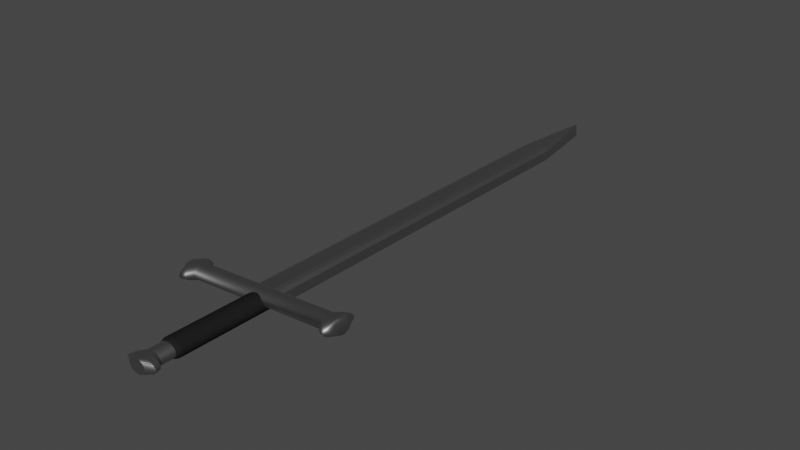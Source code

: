 # Source: sword.blend  (saved by Blender 3.3.6; exported with 4.5.12 LTS)
import bpy
from mathutils import Matrix  # noqa: F401  (used for matrix-valued properties, if any)

bpy.ops.wm.read_factory_settings(use_empty=True)
scene = bpy.context.scene
scene.name = 'Scene'

# ---- collections
col_collection = bpy.data.collections.new('Collection'); scene.collection.children.link(col_collection)

# ---- materials (node trees are filled in below, after node groups)
mat_material_002 = bpy.data.materials.new('Material.002')
mat_material_002.use_transparent_shadow = False
mat_material_003 = bpy.data.materials.new('Material.003')
mat_material_003.use_transparent_shadow = False

# ---- material node trees
mat_material_002.use_nodes = True; mat_material_002.node_tree.nodes.clear()
_N = mat_material_002.node_tree.nodes; _L = mat_material_002.node_tree.links
n0 = _N.new('ShaderNodeBsdfPrincipled'); n0.name = 'Principled BSDF'; n0.location = (10, 300)
n0.distribution = 'GGX'
n0.subsurface_method = 'RANDOM_WALK_SKIN'
n0.inputs[0].default_value = (0.2982, 0.2982, 0.2982, 1.0)
n0.inputs[1].default_value = 1.0
n0.inputs[3].default_value = 1.45
n0.inputs[27].default_value = (0.0, 0.0, 0.0, 1.0)
n0.inputs[28].default_value = 1.0
n1 = _N.new('ShaderNodeOutputMaterial'); n1.name = 'Material Output'; n1.location = (300, 300)
_L.new(n0.outputs[0], n1.inputs[0])
n1.is_active_output = True
mat_material_003.use_nodes = True; mat_material_003.node_tree.nodes.clear()
_N = mat_material_003.node_tree.nodes; _L = mat_material_003.node_tree.links
n0 = _N.new('ShaderNodeBsdfPrincipled'); n0.name = 'Principled BSDF'; n0.location = (10, 300)
n0.distribution = 'GGX'
n0.subsurface_method = 'RANDOM_WALK_SKIN'
n0.inputs[0].default_value = (0.01424, 0.01424, 0.01424, 1.0)
n0.inputs[2].default_value = 1.0
n0.inputs[3].default_value = 1.45
n0.inputs[13].default_value = 0.0
n0.inputs[27].default_value = (0.0, 0.0, 0.0, 1.0)
n0.inputs[28].default_value = 1.0
n1 = _N.new('ShaderNodeOutputMaterial'); n1.name = 'Material Output'; n1.location = (300, 300)
_L.new(n0.outputs[0], n1.inputs[0])
n1.is_active_output = True

# ---- world
world_world = bpy.data.worlds.new('World'); scene.world = world_world
world_world.use_nodes = True; world_world.node_tree.nodes.clear()
_N = world_world.node_tree.nodes; _L = world_world.node_tree.links
n0 = _N.new('ShaderNodeOutputWorld'); n0.name = 'World Output'; n0.location = (300, 300)
n1 = _N.new('ShaderNodeBackground'); n1.name = 'Background'; n1.location = (10, 300)
n1.inputs[0].default_value = (0.05088, 0.05088, 0.05088, 1.0)
_L.new(n1.outputs[0], n0.inputs[0])
n0.is_active_output = True
world_world.color = (0.05088, 0.05088, 0.05088)
world_world.use_sun_shadow = False
world_world.sun_shadow_jitter_overblur = 0.0

# ---- meshes
me_cylinder_002 = bpy.data.meshes.new('Cylinder.002')
me_cylinder_002.from_pydata([(0.3166, 1.626, 0.546), (0.3166, 1.626, 5.69), (-0.8019, 1.626, 0.546), (0.3166, -1.731e-07, 0.546), (0.5552, 1.519, 0.546), (0.5552, 1.519, 5.69), (0.5552, -1.596e-07, 0.546), (0.6789, 1.369, 0.546), (0.6789, 1.369, 5.69), (0.6789, -1.526e-07, 0.546), (0.6789, -1.369, 0.546), (0.6789, -2.318e-06, 6.736), (0.6789, -1.369, 5.69), (0.5552, -2.325e-06, 6.736), (0.5552, -1.519, 5.69), (0.3166, -2.339e-06, 6.736), (0.3166, -1.626, 5.69), (-0.8019, -2.402e-06, 6.736), (-0.8019, -1.626, 5.69), (-0.8019, 1.626, 5.69), (-1.136, -2.421e-06, 6.736), (-1.136, -1.243, 5.69), (-1.136, 1.243, 5.69), (-1.218, -2.425e-06, 6.736), (-1.33, -0.8239, 5.69), (-1.33, 0.8239, 5.69), (-1.218, -2.6e-07, 0.546), (-1.136, -2.553e-07, 0.546), (-1.33, 0.8239, 0.546), (-1.33, -0.8239, 0.546), (-1.136, -1.243, 0.546), (-0.8019, -1.626, 0.546), (0.3166, -1.626, 0.546), (-0.8019, -2.364e-07, 0.546), (0.5552, -1.519, 0.546), (-1.136, 1.243, 0.546), (0.0, 1.0, -1.0), (0.0, 1.0, 1.0), (0.1951, 0.9808, -1.0), (0.1951, 0.9808, 1.0), (0.3827, 0.9239, -1.0), (0.3827, 0.9239, 1.0), (0.5556, 0.8315, -1.0), (0.5556, 0.8315, 1.0), (0.7071, 0.7071, -1.0), (0.7071, 0.7071, 1.0), (0.8315, 0.5556, -1.0), (0.8315, 0.5556, 1.0), (0.9239, 0.3827, -1.0), (0.9239, 0.3827, 1.0), (0.9808, 0.1951, -1.0), (0.9808, 0.1951, 1.0), (1.0, 3.553e-15, -1.0), (1.0, 3.553e-15, 1.0), (0.9808, -0.1951, -1.0), (0.9808, -0.1951, 1.0), (0.9239, -0.3827, -1.0), (0.9239, -0.3827, 1.0), (0.8315, -0.5556, -1.0), (0.8315, -0.5556, 1.0), (0.7071, -0.7071, -1.0), (0.7071, -0.7071, 1.0), (0.5556, -0.8315, -1.0), (0.5556, -0.8315, 1.0), (0.3827, -0.9239, -1.0), (0.3827, -0.9239, 1.0), (0.1951, -0.9808, -1.0), (0.1951, -0.9808, 1.0), (0.0, -1.0, -1.0), (0.0, -1.0, 1.0), (-0.1951, -0.9808, -1.0), (-0.1951, -0.9808, 1.0), (-0.3827, -0.9239, -1.0), (-0.3827, -0.9239, 1.0), (-0.5556, -0.8315, -1.0), (-0.5556, -0.8315, 1.0), (-0.7071, -0.7071, -1.0), (-0.7071, -0.7071, 1.0), (-0.8315, -0.5556, -1.0), (-0.8315, -0.5556, 1.0), (-0.9239, -0.3827, -1.0), (-0.9239, -0.3827, 1.0), (-0.9808, -0.1951, -1.0), (-0.9808, -0.1951, 1.0), (-1.0, -3.553e-15, -1.0), (-1.0, -3.553e-15, 1.0), (-0.9808, 0.1951, -1.0), (-0.9808, 0.1951, 1.0), (-0.9239, 0.3827, -1.0), (-0.9239, 0.3827, 1.0), (-0.8315, 0.5556, -1.0), (-0.8315, 0.5556, 1.0), (-0.7071, 0.7071, -1.0), (-0.7071, 0.7071, 1.0), (-0.5556, 0.8315, -1.0), (-0.5556, 0.8315, 1.0), (-0.3827, 0.9239, -1.0), (-0.3827, 0.9239, 1.0), (-0.1951, 0.9808, -1.0), (-0.1951, 0.9808, 1.0), (0.0, 1.654, -1.061), (0.1951, 1.622, -1.061), (0.3827, 1.528, -1.061), (0.5556, 1.375, -1.061), (0.7071, 1.17, -1.061), (0.8315, 0.9189, -1.061), (0.9239, 0.633, -1.061), (0.9808, 0.3227, -1.061), (1.0, 3.553e-15, -1.061), (0.9808, -0.3227, -1.061), (0.9239, -0.633, -1.061), (0.8315, -0.9189, -1.061), (0.7071, -1.17, -1.061), (0.5556, -1.375, -1.061), (0.3827, -1.528, -1.061), (0.1951, -1.622, -1.061), (0.0, -1.654, -1.061), (-0.1951, -1.622, -1.061), (-0.3827, -1.528, -1.061), (-0.5556, -1.375, -1.061), (-0.7071, -1.17, -1.061), (-0.8315, -0.9189, -1.061), (-0.9239, -0.633, -1.061), (-0.9808, -0.3227, -1.061), (-1.0, -3.553e-15, -1.061), (-0.9808, 0.3227, -1.061), (-0.9239, 0.633, -1.061), (-0.8315, 0.9189, -1.061), (-0.7071, 1.17, -1.061), (-0.5556, 1.375, -1.061), (-0.3827, 1.528, -1.061), (-0.1951, 1.622, -1.061), (0.0, 1.839, -1.137), (0.1951, 1.804, -1.137), (0.3827, 1.699, -1.137), (0.5556, 1.529, -1.137), (0.7071, 1.301, -1.137), (0.8315, 1.022, -1.137), (0.9239, 0.7038, -1.137), (0.9808, 0.3588, -1.137), (1.0, 3.553e-15, -1.137), (0.9808, -0.3588, -1.137), (0.9239, -0.7038, -1.137), (0.8315, -1.022, -1.137), (0.7071, -1.301, -1.137), (0.5556, -1.529, -1.137), (0.3827, -1.699, -1.137), (0.1951, -1.804, -1.137), (0.0, -1.839, -1.137), (-0.1951, -1.804, -1.137), (-0.3827, -1.699, -1.137), (-0.5556, -1.529, -1.137), (-0.7071, -1.301, -1.137), (-0.8315, -1.022, -1.137), (-0.9239, -0.7038, -1.137), (-0.9808, -0.3588, -1.137), (-1.0, -3.553e-15, -1.137), (-0.9808, 0.3588, -1.137), (-0.9239, 0.7038, -1.137), (-0.8315, 1.022, -1.137), (-0.7071, 1.301, -1.137), (-0.5556, 1.529, -1.137), (-0.3827, 1.699, -1.137), (-0.1951, 1.804, -1.137), (0.0, 0.9752, -1.192), (0.1951, 0.9565, -1.192), (0.3827, 0.901, -1.192), (0.5556, 0.8108, -1.192), (0.7071, 0.6896, -1.192), (0.8315, 0.5418, -1.192), (0.9239, 0.3732, -1.192), (0.9808, 0.1903, -1.192), (1.0, 3.553e-15, -1.192), (0.9808, -0.1903, -1.192), (0.9239, -0.3732, -1.192), (0.8315, -0.5418, -1.192), (0.7071, -0.6896, -1.192), (0.5556, -0.8108, -1.192), (0.3827, -0.901, -1.192), (0.1951, -0.9565, -1.192), (0.0, -0.9752, -1.192), (-0.1951, -0.9565, -1.192), (-0.3827, -0.901, -1.192), (-0.5556, -0.8108, -1.192), (-0.7071, -0.6896, -1.192), (-0.8315, -0.5418, -1.192), (-0.9239, -0.3732, -1.192), (-0.9808, -0.1903, -1.192), (-1.0, -3.553e-15, -1.192), (-0.9808, 0.1903, -1.192), (-0.9239, 0.3732, -1.192), (-0.8315, 0.5418, -1.192), (-0.7071, 0.6896, -1.192), (-0.5556, 0.8108, -1.192), (-0.3827, 0.901, -1.192), (-0.1951, 0.9565, -1.192), (-0.4936, 8.003, 0.618), (-0.2985, 8.003, 0.6156), (-0.4936, -8.003, 0.618), (-0.6887, 8.003, 0.6156), (-0.4936, 8.495, 0.6997), (-0.2985, 8.495, 0.6958), (-0.6887, 8.495, 0.6958), (-0.4936, 9.101, 0.7229), (-0.2985, 9.101, 0.7185), (-0.6887, 9.101, 0.7185), (-0.4936, 9.543, 0.6149), (-0.2985, 9.543, 0.6126), (-0.6887, 9.543, 0.6126), (-0.8763, 9.543, 0.6057), (-1.049, 9.543, 0.5944), (-0.8763, 9.101, 0.7054), (-1.049, 9.101, 0.6842), (-0.8763, 8.495, 0.684), (-1.049, 8.495, 0.6649), (-0.8763, 8.003, 0.6085), (-1.049, 8.003, 0.597), (-0.8763, -8.003, 0.6085), (-1.049, -8.003, 0.597), (-0.6887, -8.003, 0.6156), (-0.8763, -8.495, 0.684), (-1.049, -8.495, 0.6649), (-0.6887, -8.495, 0.6958), (-0.8763, -9.101, 0.7054), (-1.049, -9.101, 0.6842), (-0.6887, -9.101, 0.7185), (-0.8763, -9.543, 0.6057), (-1.049, -9.543, 0.5944), (-0.6887, -9.543, 0.6126), (-0.4936, -9.543, 0.6149), (-0.2985, -9.543, 0.6126), (-0.4936, -9.101, 0.7229), (-0.2985, -9.101, 0.7185), (-0.4936, -8.495, 0.6997), (-0.2985, -8.495, 0.6958), (-0.1109, -8.495, 0.684), (-0.2985, -8.003, 0.6156), (-0.1109, -8.003, 0.6085), (-0.1109, 8.003, 0.6085), (0.06197, -8.003, 0.597), (0.06197, 8.003, 0.597), (0.2135, -8.003, 0.5814), (0.06197, -8.495, 0.6649), (0.2135, -8.495, 0.6392), (0.06197, -9.101, 0.6842), (-0.1109, -9.101, 0.7054), (0.2135, -9.101, 0.6556), (0.06197, -9.543, 0.5944), (-0.1109, -9.543, 0.6057), (0.2135, -9.543, 0.5792), (0.3379, -9.543, 0.5608), (0.4303, -9.543, 0.5397), (0.3379, -9.101, 0.6208), (0.4303, -9.101, 0.581), (0.3379, -8.495, 0.6079), (0.4303, -8.495, 0.5722), (0.3379, -8.003, 0.5625), (0.3379, 8.003, 0.5625), (0.4303, -8.003, 0.5409), (0.4303, 8.003, 0.5409), (0.4872, -8.003, 0.5175), (0.4872, 8.003, 0.5175), (0.5064, -8.003, 0.4931), (0.4872, -8.495, 0.5334), (0.5064, -8.495, 0.4931), (0.4872, -9.101, 0.5379), (0.5064, -9.101, 0.4931), (0.4872, -9.543, 0.5169), (0.5064, -9.543, 0.4931), (0.4872, -9.543, 0.4693), (0.4303, -9.543, 0.4464), (0.4872, -9.101, 0.4482), (0.4303, -9.101, 0.4051), (0.4872, -8.495, 0.4528), (0.4303, -8.495, 0.414), (0.4872, -8.003, 0.4687), (0.4872, 8.003, 0.4687), (0.4303, -8.003, 0.4453), (0.4303, 8.003, 0.4453), (0.3379, -8.003, 0.4237), (0.3379, 8.003, 0.4237), (0.2135, -8.003, 0.4047), (0.3379, -8.495, 0.3783), (0.2135, -8.495, 0.3469), (0.3379, -9.101, 0.3654), (0.2135, -9.101, 0.3306), (0.3379, -9.543, 0.4254), (0.2135, -9.543, 0.4069), (0.06197, -9.543, 0.3918), (-0.1109, -9.543, 0.3805), (0.06197, -9.101, 0.302), (-0.1109, -9.101, 0.2808), (0.06197, -8.495, 0.3212), (-0.1109, -8.495, 0.3021), (0.06197, -8.003, 0.3892), (0.06197, 8.003, 0.3892), (-0.1109, -8.003, 0.3776), (-0.1109, 8.003, 0.3776), (-0.2985, -8.003, 0.3705), (-0.2985, 8.003, 0.3705), (-0.4936, -8.003, 0.3681), (-0.2985, -8.495, 0.2904), (-0.4936, -8.495, 0.2864), (-0.2985, -9.101, 0.2677), (-0.4936, -9.101, 0.2633), (-0.2985, -9.543, 0.3736), (-0.4936, -9.543, 0.3712), (-0.6887, -9.543, 0.3736), (-0.8763, -9.543, 0.3805), (-0.6887, -9.101, 0.2677), (-0.8763, -9.101, 0.2808), (-0.6887, -8.495, 0.2904), (-0.8763, -8.495, 0.3021), (-0.6887, -8.003, 0.3705), (-0.6887, 8.003, 0.3705), (-0.8763, -8.003, 0.3776), (-0.8763, 8.003, 0.3776), (-1.049, -8.003, 0.3892), (-1.049, 8.003, 0.3892), (-1.201, -8.003, 0.4047), (-1.049, -8.495, 0.3212), (-1.201, -8.495, 0.3469), (-1.049, -9.101, 0.302), (-1.201, -9.101, 0.3306), (-1.049, -9.543, 0.3918), (-1.201, -9.543, 0.4069), (-1.325, -9.543, 0.4254), (-1.417, -9.543, 0.4464), (-1.325, -9.101, 0.3654), (-1.417, -9.101, 0.4051), (-1.325, -8.495, 0.3783), (-1.417, -8.495, 0.414), (-1.325, -8.003, 0.4237), (-1.325, 8.003, 0.4237), (-1.417, -8.003, 0.4453), (-1.417, 8.003, 0.4453), (-1.474, -8.003, 0.4687), (-1.474, 8.003, 0.4687), (-1.494, -8.003, 0.4931), (-1.474, -8.495, 0.4528), (-1.494, -8.495, 0.4931), (-1.474, -9.101, 0.4482), (-1.494, -9.101, 0.4931), (-1.474, -9.543, 0.4693), (-1.494, -9.543, 0.4931), (-1.474, -9.543, 0.5169), (-1.417, -9.543, 0.5397), (-1.474, -9.101, 0.5379), (-1.417, -9.101, 0.581), (-1.474, -8.495, 0.5334), (-1.417, -8.495, 0.5722), (-1.474, -8.003, 0.5175), (-1.474, 8.003, 0.5175), (-1.417, -8.003, 0.5409), (-1.417, 8.003, 0.5409), (-1.325, -8.003, 0.5625), (-1.325, 8.003, 0.5625), (-1.201, -8.003, 0.5814), (-1.325, -8.495, 0.6079), (-1.201, -8.495, 0.6392), (-1.325, -9.101, 0.6208), (-1.201, -9.101, 0.6556), (-1.325, -9.543, 0.5608), (-1.201, -9.543, 0.5792), (-1.201, 8.003, 0.5814), (-1.201, 8.495, 0.6392), (-1.325, 8.495, 0.6079), (-1.201, 9.101, 0.6556), (-1.325, 9.101, 0.6208), (-1.201, 9.543, 0.5792), (-1.325, 9.543, 0.5608), (-1.417, 9.543, 0.5397), (-1.474, 9.543, 0.5169), (-1.417, 9.101, 0.581), (-1.474, 9.101, 0.5379), (-1.417, 8.495, 0.5722), (-1.474, 8.495, 0.5334), (-1.494, 8.495, 0.4931), (-1.474, 8.495, 0.4528), (-1.494, 8.003, 0.4931), (-1.494, 9.101, 0.4931), (-1.474, 9.101, 0.4482), (-1.494, 9.543, 0.4931), (-1.474, 9.543, 0.4693), (-1.417, 9.543, 0.4464), (-1.325, 9.543, 0.4254), (-1.417, 9.101, 0.4051), (-1.325, 9.101, 0.3654), (-1.417, 8.495, 0.414), (-1.325, 8.495, 0.3783), (-1.201, 8.495, 0.3469), (-1.049, 8.495, 0.3212), (-1.201, 8.003, 0.4047), (-1.201, 9.101, 0.3306), (-1.049, 9.101, 0.302), (-1.201, 9.543, 0.4069), (-1.049, 9.543, 0.3918), (-0.8763, 9.543, 0.3805), (-0.6887, 9.543, 0.3736), (-0.8763, 9.101, 0.2808), (-0.6887, 9.101, 0.2677), (-0.8763, 8.495, 0.3021), (-0.6887, 8.495, 0.2904), (-0.4936, 8.495, 0.2864), (-0.2985, 8.495, 0.2904), (-0.4936, 8.003, 0.3681), (-0.4936, 9.101, 0.2633), (-0.2985, 9.101, 0.2677), (-0.4936, 9.543, 0.3712), (-0.2985, 9.543, 0.3736), (-0.1109, 9.543, 0.3805), (0.06197, 9.543, 0.3918), (-0.1109, 9.101, 0.2808), (0.06197, 9.101, 0.302), (-0.1109, 8.495, 0.3021), (0.06197, 8.495, 0.3212), (0.2135, 8.495, 0.3469), (0.3379, 8.495, 0.3783), (0.2135, 8.003, 0.4047), (0.2135, 9.101, 0.3306), (0.3379, 9.101, 0.3654), (0.2135, 9.543, 0.4069), (0.3379, 9.543, 0.4254), (0.4303, 9.543, 0.4464), (0.4872, 9.543, 0.4693), (0.4303, 9.101, 0.4051), (0.4872, 9.101, 0.4482), (0.4303, 8.495, 0.414), (0.4872, 8.495, 0.4528), (0.5064, 8.495, 0.4931), (0.4872, 8.495, 0.5334), (0.5064, 8.003, 0.4931), (0.5064, 9.101, 0.4931), (0.4872, 9.101, 0.5379), (0.5064, 9.543, 0.4931), (0.4872, 9.543, 0.5169), (0.4303, 9.543, 0.5397), (0.3379, 9.543, 0.5608), (0.4303, 9.101, 0.581), (0.3379, 9.101, 0.6208), (0.4303, 8.495, 0.5722), (0.3379, 8.495, 0.6079), (0.2135, 8.495, 0.6392), (0.06197, 8.495, 0.6649), (0.2135, 8.003, 0.5814), (0.2135, 9.101, 0.6556), (0.06197, 9.101, 0.6842), (0.2135, 9.543, 0.5792), (0.06197, 9.543, 0.5944), (-0.1109, 9.543, 0.6057), (-0.1109, 9.101, 0.7054), (-0.1109, 8.495, 0.684), (1.266, 3.349e-07, -0.7523), (1.242, -0.2388, -0.7523), (1.266, -9.893e-08, 0.4876), (1.242, 0.2388, -0.7523), (1.157, 3.465e-07, -0.788), (1.135, -0.2182, -0.788), (1.135, 0.2182, -0.788), (1.071, 3.565e-07, -0.8047), (1.051, -0.2017, -0.8047), (1.051, 0.2017, -0.8047), (0.9904, 0.3957, -0.8047), (0.8924, 0.5745, -0.8047), (1.07, 0.4279, -0.788), (0.9642, 0.6213, -0.788), (1.17, 0.4684, -0.7523), (1.054, 0.6801, -0.7523), (1.17, 0.4684, 0.4876), (1.054, 0.6801, 0.4876), (1.242, 0.2388, 0.4876), (0.8984, 0.8656, 0.4876), (0.7082, 1.018, 0.4876), (0.8984, 0.8656, -0.7523), (0.7082, 1.018, -0.7523), (0.8217, 0.7907, -0.788), (0.648, 0.9298, -0.788), (0.7606, 0.7312, -0.8047), (0.6, 0.8598, -0.8047), (0.4168, 0.9553, -0.8047), (0.2179, 1.014, -0.8047), (0.4498, 1.033, -0.788), (0.2348, 1.097, -0.788), (0.4913, 1.131, -0.7523), (0.2559, 1.201, -0.7523), (0.4913, 1.131, 0.4876), (0.2559, 1.201, 0.4876), (0.01114, 1.224, 0.4876), (-0.2337, 1.201, 0.4876), (0.01113, 1.224, -0.7523), (-0.2337, 1.201, -0.7523), (0.01113, 1.118, -0.788), (-0.2125, 1.097, -0.788), (0.01113, 1.034, -0.8047), (-0.1957, 1.014, -0.8047), (-0.3945, 0.9553, -0.8047), (-0.5777, 0.8598, -0.8047), (-0.4275, 1.033, -0.788), (-0.6257, 0.9298, -0.788), (-0.469, 1.131, -0.7523), (-0.686, 1.018, -0.7523), (-0.469, 1.131, 0.4876), (-0.686, 1.018, 0.4876), (-0.8761, 0.8656, 0.4876), (-1.032, 0.6801, 0.4876), (-0.8761, 0.8656, -0.7523), (-1.032, 0.6801, -0.7523), (-0.7994, 0.7907, -0.788), (-0.942, 0.6213, -0.788), (-0.7384, 0.7312, -0.8047), (-0.8702, 0.5745, -0.8047), (-0.9681, 0.3957, -0.8047), (-1.028, 0.2017, -0.8047), (-1.048, 0.4279, -0.788), (-1.113, 0.2182, -0.788), (-1.148, 0.4684, -0.7523), (-1.22, 0.2388, -0.7523), (-1.148, 0.4684, 0.4876), (-1.22, 0.2388, 0.4876), (-1.244, -2.41e-07, 0.4876), (-1.22, -0.2388, 0.4876), (-1.244, 1.928e-07, -0.7523), (-1.22, -0.2388, -0.7523), (-1.135, 2.167e-07, -0.788), (-1.113, -0.2182, -0.788), (-1.049, 2.366e-07, -0.8047), (-1.028, -0.2017, -0.8047), (-0.9681, -0.3957, -0.8047), (-0.8702, -0.5745, -0.8047), (-1.048, -0.4279, -0.788), (-0.942, -0.6213, -0.788), (-1.148, -0.4684, -0.7523), (-1.032, -0.6801, -0.7523), (-1.148, -0.4684, 0.4876), (-1.032, -0.6801, 0.4876), (-0.8761, -0.8656, 0.4876), (-0.686, -1.018, 0.4876), (-0.8761, -0.8656, -0.7523), (-0.686, -1.018, -0.7523), (-0.7994, -0.7907, -0.788), (-0.6257, -0.9298, -0.788), (-0.7384, -0.7312, -0.8047), (-0.5777, -0.8598, -0.8047), (-0.3945, -0.9553, -0.8047), (-0.1957, -1.014, -0.8047), (-0.4275, -1.033, -0.788), (-0.2125, -1.097, -0.788), (-0.469, -1.131, -0.7523), (-0.2337, -1.201, -0.7523), (-0.469, -1.131, 0.4876), (-0.2337, -1.201, 0.4876), (0.01114, -1.224, 0.4876), (0.2559, -1.201, 0.4876), (0.01113, -1.224, -0.7523), (0.2559, -1.201, -0.7523), (0.01113, -1.118, -0.788), (0.2348, -1.097, -0.788), (0.01113, -1.034, -0.8047), (0.2179, -1.014, -0.8047), (0.4168, -0.9553, -0.8047), (0.6, -0.8598, -0.8047), (0.4498, -1.033, -0.788), (0.648, -0.9298, -0.788), (0.4913, -1.131, -0.7523), (0.7082, -1.018, -0.7523), (0.4913, -1.131, 0.4876), (0.7082, -1.018, 0.4876), (0.8984, -0.8656, 0.4876), (1.054, -0.6801, 0.4876), (0.8984, -0.8656, -0.7523), (1.054, -0.6801, -0.7523), (0.8217, -0.7907, -0.788), (0.9642, -0.6213, -0.788), (0.7606, -0.7312, -0.8047), (0.8924, -0.5745, -0.8047), (0.9904, -0.3957, -0.8047), (1.07, -0.4279, -0.788), (1.17, -0.4684, -0.7523), (1.17, -0.4684, 0.4876), (1.242, -0.2388, 0.4876)], [], [(0, 1, 5, 4), (0, 2, 19, 1), (3, 33, 2, 0), (3, 0, 4, 6), (4, 5, 8, 7), (6, 4, 7, 9), (8, 11, 9, 7), (34, 6, 9, 10), (11, 12, 10, 9), (5, 13, 11, 8), (13, 14, 12, 11), (1, 15, 13, 5), (15, 16, 14, 13), (1, 19, 17, 15), (15, 17, 18, 16), (18, 17, 20, 21), (17, 19, 22, 20), (21, 20, 23, 24), (20, 22, 25, 23), (24, 23, 26, 29), (23, 25, 28, 26), (27, 30, 29, 26), (35, 27, 26, 28), (30, 21, 24, 29), (31, 18, 21, 30), (33, 31, 30, 27), (16, 18, 31, 32), (32, 31, 33, 3), (2, 33, 27, 35), (16, 32, 34, 14), (32, 3, 6, 34), (14, 34, 10, 12), (22, 35, 28, 25), (19, 2, 35, 22), (36, 37, 39, 38), (38, 39, 41, 40), (40, 41, 43, 42), (42, 43, 45, 44), (44, 45, 47, 46), (46, 47, 49, 48), (48, 49, 51, 50), (50, 51, 53, 52), (52, 53, 55, 54), (54, 55, 57, 56), (56, 57, 59, 58), (58, 59, 61, 60), (60, 61, 63, 62), (62, 63, 65, 64), (64, 65, 67, 66), (66, 67, 69, 68), (68, 69, 71, 70), (70, 71, 73, 72), (72, 73, 75, 74), (74, 75, 77, 76), (76, 77, 79, 78), (78, 79, 81, 80), (80, 81, 83, 82), (82, 83, 85, 84), (84, 85, 87, 86), (86, 87, 89, 88), (88, 89, 91, 90), (90, 91, 93, 92), (92, 93, 95, 94), (94, 95, 97, 96), (96, 97, 99, 98), (98, 99, 37, 36), (78, 80, 122, 121), (111, 112, 144, 143), (124, 125, 157, 156), (96, 98, 131, 130), (44, 46, 105, 104), (62, 64, 114, 113), (80, 82, 123, 122), (98, 36, 100, 131), (46, 48, 106, 105), (64, 66, 115, 114), (82, 84, 124, 123), (48, 50, 107, 106), (66, 68, 116, 115), (84, 86, 125, 124), (50, 52, 108, 107), (68, 70, 117, 116), (86, 88, 126, 125), (52, 54, 109, 108), (70, 72, 118, 117), (36, 38, 101, 100), (88, 90, 127, 126), (54, 56, 110, 109), (72, 74, 119, 118), (90, 92, 128, 127), (38, 40, 102, 101), (56, 58, 111, 110), (74, 76, 120, 119), (92, 94, 129, 128), (40, 42, 103, 102), (58, 60, 112, 111), (76, 78, 121, 120), (94, 96, 130, 129), (42, 44, 104, 103), (60, 62, 113, 112), (125, 126, 158, 157), (112, 113, 145, 144), (126, 127, 159, 158), (113, 114, 146, 145), (100, 101, 133, 132), (127, 128, 160, 159), (114, 115, 147, 146), (101, 102, 134, 133), (128, 129, 161, 160), (115, 116, 148, 147), (102, 103, 135, 134), (129, 130, 162, 161), (116, 117, 149, 148), (103, 104, 136, 135), (130, 131, 163, 162), (117, 118, 150, 149), (104, 105, 137, 136), (131, 100, 132, 163), (118, 119, 151, 150), (105, 106, 138, 137), (119, 120, 152, 151), (106, 107, 139, 138), (120, 121, 153, 152), (107, 108, 140, 139), (121, 122, 154, 153), (108, 109, 141, 140), (122, 123, 155, 154), (109, 110, 142, 141), (123, 124, 156, 155), (110, 111, 143, 142), (164, 165, 166, 167, 168, 169, 170, 171, 172, 173, 174, 175, 176, 177, 178, 179, 180, 181, 182, 183, 184, 185, 186, 187, 188, 189, 190, 191, 192, 193, 194, 195), (158, 159, 191, 190), (145, 146, 178, 177), (132, 133, 165, 164), (159, 160, 192, 191), (146, 147, 179, 178), (133, 134, 166, 165), (160, 161, 193, 192), (147, 148, 180, 179), (134, 135, 167, 166), (161, 162, 194, 193), (148, 149, 181, 180), (135, 136, 168, 167), (162, 163, 195, 194), (149, 150, 182, 181), (136, 137, 169, 168), (163, 132, 164, 195), (150, 151, 183, 182), (137, 138, 170, 169), (151, 152, 184, 183), (138, 139, 171, 170), (152, 153, 185, 184), (139, 140, 172, 171), (153, 154, 186, 185), (140, 141, 173, 172), (154, 155, 187, 186), (141, 142, 174, 173), (155, 156, 188, 187), (142, 143, 175, 174), (156, 157, 189, 188), (143, 144, 176, 175), (157, 158, 190, 189), (144, 145, 177, 176), (196, 197, 201, 200), (196, 198, 236, 197), (199, 219, 198, 196), (199, 196, 200, 202), (200, 201, 204, 203), (202, 200, 203, 205), (203, 204, 207, 206), (205, 203, 206, 208), (206, 207, 449, 448, 447, 437, 436, 435, 434, 424, 423, 422, 421, 411, 410, 409, 408, 398, 397, 396, 395, 385, 384, 383, 382, 372, 371, 370, 369, 210, 209, 208), (211, 205, 208, 209), (212, 211, 209, 210), (214, 213, 211, 212), (213, 202, 205, 211), (216, 215, 213, 214), (215, 199, 202, 213), (216, 218, 217, 215), (215, 217, 219, 199), (217, 218, 221, 220), (219, 217, 220, 222), (220, 221, 224, 223), (222, 220, 223, 225), (223, 224, 227, 226), (225, 223, 226, 228), (230, 229, 228, 226, 227, 363, 362, 346, 345, 344, 343, 327, 326, 325, 324, 308, 307, 306, 305, 289, 288, 287, 286, 270, 269, 268, 267, 251, 250, 249, 247, 248), (231, 225, 228, 229), (232, 231, 229, 230), (234, 233, 231, 232), (233, 222, 225, 231), (236, 198, 233, 234), (198, 219, 222, 233), (235, 234, 232, 245), (237, 236, 234, 235), (197, 236, 237, 238), (238, 237, 239, 240), (239, 237, 235, 242), (240, 239, 241, 444), (241, 239, 242, 243), (242, 235, 245, 244), (243, 242, 244, 246), (244, 245, 248, 247), (246, 244, 247, 249), (252, 246, 249, 250), (253, 252, 250, 251), (254, 243, 246, 252), (255, 254, 252, 253), (256, 241, 243, 254), (258, 256, 254, 255), (444, 241, 256, 257), (257, 256, 258, 259), (259, 258, 260, 261), (260, 258, 255, 263), (261, 260, 262, 431), (262, 260, 263, 264), (263, 255, 253, 265), (264, 263, 265, 266), (265, 253, 251, 267), (266, 265, 267, 268), (271, 266, 268, 269), (272, 271, 269, 270), (273, 264, 266, 271), (274, 273, 271, 272), (275, 262, 264, 273), (277, 275, 273, 274), (431, 262, 275, 276), (276, 275, 277, 278), (278, 277, 279, 280), (279, 277, 274, 282), (280, 279, 281, 418), (281, 279, 282, 283), (282, 274, 272, 284), (283, 282, 284, 285), (284, 272, 270, 286), (285, 284, 286, 287), (290, 285, 287, 288), (291, 290, 288, 289), (292, 283, 285, 290), (293, 292, 290, 291), (294, 281, 283, 292), (296, 294, 292, 293), (418, 281, 294, 295), (295, 294, 296, 297), (297, 296, 298, 299), (298, 296, 293, 301), (299, 298, 300, 405), (300, 298, 301, 302), (301, 293, 291, 303), (302, 301, 303, 304), (303, 291, 289, 305), (304, 303, 305, 306), (309, 304, 306, 307), (310, 309, 307, 308), (311, 302, 304, 309), (312, 311, 309, 310), (313, 300, 302, 311), (315, 313, 311, 312), (405, 300, 313, 314), (314, 313, 315, 316), (316, 315, 317, 318), (317, 315, 312, 320), (318, 317, 319, 392), (319, 317, 320, 321), (320, 312, 310, 322), (321, 320, 322, 323), (322, 310, 308, 324), (323, 322, 324, 325), (328, 323, 325, 326), (329, 328, 326, 327), (330, 321, 323, 328), (331, 330, 328, 329), (332, 319, 321, 330), (334, 332, 330, 331), (392, 319, 332, 333), (333, 332, 334, 335), (335, 334, 336, 337), (336, 334, 331, 339), (337, 336, 338, 379), (338, 336, 339, 340), (339, 331, 329, 341), (340, 339, 341, 342), (341, 329, 327, 343), (342, 341, 343, 344), (347, 342, 344, 345), (348, 347, 345, 346), (349, 340, 342, 347), (350, 349, 347, 348), (351, 338, 340, 349), (353, 351, 349, 350), (379, 338, 351, 352), (352, 351, 353, 354), (354, 353, 355, 356), (355, 353, 350, 358), (356, 355, 357, 364), (357, 355, 358, 359), (358, 350, 348, 360), (359, 358, 360, 361), (360, 348, 346, 362), (361, 360, 362, 363), (224, 361, 363, 227), (221, 359, 361, 224), (218, 357, 359, 221), (364, 357, 218, 216), (356, 364, 365, 366), (364, 216, 214, 365), (366, 365, 367, 368), (365, 214, 212, 367), (368, 367, 369, 370), (367, 212, 210, 369), (373, 368, 370, 371), (374, 373, 371, 372), (376, 375, 373, 374), (375, 366, 368, 373), (352, 354, 375, 376), (354, 356, 366, 375), (379, 352, 376, 377), (377, 376, 374, 380), (378, 377, 380, 381), (337, 379, 377, 378), (381, 380, 382, 383), (380, 374, 372, 382), (386, 381, 383, 384), (387, 386, 384, 385), (389, 388, 386, 387), (388, 378, 381, 386), (333, 335, 388, 389), (335, 337, 378, 388), (390, 389, 387, 393), (392, 333, 389, 390), (391, 390, 393, 394), (318, 392, 390, 391), (394, 393, 395, 396), (393, 387, 385, 395), (399, 394, 396, 397), (400, 399, 397, 398), (402, 401, 399, 400), (401, 391, 394, 399), (314, 316, 401, 402), (316, 318, 391, 401), (403, 402, 400, 406), (405, 314, 402, 403), (404, 403, 406, 407), (299, 405, 403, 404), (407, 406, 408, 409), (406, 400, 398, 408), (412, 407, 409, 410), (413, 412, 410, 411), (415, 414, 412, 413), (414, 404, 407, 412), (295, 297, 414, 415), (297, 299, 404, 414), (416, 415, 413, 419), (418, 295, 415, 416), (280, 418, 416, 417), (417, 416, 419, 420), (420, 419, 421, 422), (419, 413, 411, 421), (425, 420, 422, 423), (426, 425, 423, 424), (428, 427, 425, 426), (427, 417, 420, 425), (276, 278, 427, 428), (278, 280, 417, 427), (429, 428, 426, 432), (431, 276, 428, 429), (430, 429, 432, 433), (261, 431, 429, 430), (433, 432, 434, 435), (432, 426, 424, 434), (438, 433, 435, 436), (439, 438, 436, 437), (441, 440, 438, 439), (440, 430, 433, 438), (257, 259, 440, 441), (259, 261, 430, 440), (442, 441, 439, 445), (444, 257, 441, 442), (443, 442, 445, 446), (240, 444, 442, 443), (446, 445, 447, 448), (445, 439, 437, 447), (450, 446, 448, 449), (204, 450, 449, 207), (201, 451, 450, 204), (451, 443, 446, 450), (197, 238, 451, 201), (238, 240, 443, 451), (245, 232, 230, 248), (452, 453, 457, 456), (452, 454, 579, 453), (455, 470, 454, 452), (455, 452, 456, 458), (456, 457, 460, 459), (458, 456, 459, 461), (459, 460, 575, 574, 573, 560, 559, 558, 557, 544, 543, 542, 541, 528, 527, 526, 525, 512, 511, 510, 509, 496, 495, 494, 493, 480, 479, 478, 477, 463, 462, 461), (464, 458, 461, 462), (465, 464, 462, 463), (467, 466, 464, 465), (466, 455, 458, 464), (467, 469, 468, 466), (466, 468, 470, 455), (579, 454, 470, 468, 469, 471, 472, 485, 486, 487, 488, 501, 502, 503, 504, 517, 518, 519, 520, 533, 534, 535, 536, 549, 550, 551, 552, 565, 566, 567, 568, 578), (473, 471, 469, 467), (474, 472, 471, 473), (474, 473, 475, 476), (473, 467, 465, 475), (476, 475, 477, 478), (475, 465, 463, 477), (481, 476, 478, 479), (482, 481, 479, 480), (484, 483, 481, 482), (483, 474, 476, 481), (484, 486, 485, 483), (483, 485, 472, 474), (489, 487, 486, 484), (490, 488, 487, 489), (490, 489, 491, 492), (489, 484, 482, 491), (492, 491, 493, 494), (491, 482, 480, 493), (497, 492, 494, 495), (498, 497, 495, 496), (500, 499, 497, 498), (499, 490, 492, 497), (500, 502, 501, 499), (499, 501, 488, 490), (505, 503, 502, 500), (506, 504, 503, 505), (506, 505, 507, 508), (505, 500, 498, 507), (508, 507, 509, 510), (507, 498, 496, 509), (513, 508, 510, 511), (514, 513, 511, 512), (516, 515, 513, 514), (515, 506, 508, 513), (516, 518, 517, 515), (515, 517, 504, 506), (521, 519, 518, 516), (522, 520, 519, 521), (522, 521, 523, 524), (521, 516, 514, 523), (524, 523, 525, 526), (523, 514, 512, 525), (529, 524, 526, 527), (530, 529, 527, 528), (532, 531, 529, 530), (531, 522, 524, 529), (532, 534, 533, 531), (531, 533, 520, 522), (537, 535, 534, 532), (538, 536, 535, 537), (538, 537, 539, 540), (537, 532, 530, 539), (540, 539, 541, 542), (539, 530, 528, 541), (545, 540, 542, 543), (546, 545, 543, 544), (548, 547, 545, 546), (547, 538, 540, 545), (548, 550, 549, 547), (547, 549, 536, 538), (553, 551, 550, 548), (554, 552, 551, 553), (554, 553, 555, 556), (553, 548, 546, 555), (556, 555, 557, 558), (555, 546, 544, 557), (561, 556, 558, 559), (562, 561, 559, 560), (564, 563, 561, 562), (563, 554, 556, 561), (564, 566, 565, 563), (563, 565, 552, 554), (569, 567, 566, 564), (570, 568, 567, 569), (570, 569, 571, 572), (569, 564, 562, 571), (572, 571, 573, 574), (571, 562, 560, 573), (576, 572, 574, 575), (457, 576, 575, 460), (453, 577, 576, 457), (577, 570, 572, 576), (453, 579, 578, 577), (577, 578, 568, 570)])
me_cylinder_002.polygons.foreach_set('use_smooth', [0, 0, 0, 0, 0, 0, 0, 0, 0, 0, 0, 0, 0, 0, 0, 0, 0, 0, 0, 0, 0, 0, 0, 0, 0, 0, 0, 0, 0, 0, 0, 0, 0, 0, 0, 0, 0, 0, 0, 0, 0, 0, 0, 0, 0, 0, 0, 0, 0, 0, 0, 0, 0, 0, 0, 0, 0, 0, 0, 0, 0, 0, 0, 0, 0, 0, 0, 0, 0, 0, 0, 0, 0, 0, 0, 0, 0, 0, 0, 0, 0, 0, 0, 0, 0, 0, 0, 0, 0, 0, 0, 0, 0, 0, 0, 0, 0, 0, 0, 0, 0, 0, 0, 0, 0, 0, 0, 0, 0, 0, 0, 0, 0, 0, 0, 0, 0, 0, 0, 0, 0, 0, 0, 0, 0, 0, 0, 0, 0, 0, 0, 0, 0, 0, 0, 0, 0, 0, 0, 0, 0, 0, 0, 0, 0, 0, 0, 0, 0, 0, 0, 0, 0, 0, 0, 0, 0, 0, 0, 0, 0, 0, 0, 1, 1, 1, 1, 1, 1, 1, 1, 1, 1, 1, 1, 1, 1, 1, 1, 1, 1, 1, 1, 1, 1, 1, 1, 1, 1, 1, 1, 1, 1, 1, 1, 1, 1, 1, 1, 1, 1, 1, 1, 1, 1, 1, 1, 1, 1, 1, 1, 1, 1, 1, 1, 1, 1, 1, 1, 1, 1, 1, 1, 1, 1, 1, 1, 1, 1, 1, 1, 1, 1, 1, 1, 1, 1, 1, 1, 1, 1, 1, 1, 1, 1, 1, 1, 1, 1, 1, 1, 1, 1, 1, 1, 1, 1, 1, 1, 1, 1, 1, 1, 1, 1, 1, 1, 1, 1, 1, 1, 1, 1, 1, 1, 1, 1, 1, 1, 1, 1, 1, 1, 1, 1, 1, 1, 1, 1, 1, 1, 1, 1, 1, 1, 1, 1, 1, 1, 1, 1, 1, 1, 1, 1, 1, 1, 1, 1, 1, 1, 1, 1, 1, 1, 1, 1, 1, 1, 1, 1, 1, 1, 1, 1, 1, 1, 1, 1, 1, 1, 1, 1, 1, 1, 1, 1, 1, 1, 1, 1, 1, 1, 1, 1, 1, 1, 1, 1, 1, 1, 1, 1, 1, 1, 1, 1, 1, 1, 1, 1, 1, 1, 1, 1, 1, 1, 1, 1, 1, 1, 1, 1, 1, 1, 1, 1, 1, 1, 1, 1, 1, 1, 1, 1, 1, 1, 1, 1, 0, 0, 0, 0, 0, 0, 0, 0, 0, 0, 0, 0, 0, 0, 0, 0, 0, 0, 0, 0, 0, 0, 0, 0, 0, 0, 0, 0, 0, 0, 0, 0, 0, 0, 0, 0, 0, 0, 0, 0, 0, 0, 0, 0, 0, 0, 0, 0, 0, 0, 0, 0, 0, 0, 0, 0, 0, 0, 0, 0, 0, 0, 0, 0, 0, 0, 0, 0, 0, 0, 0, 0, 0, 0, 0, 0, 0, 0, 0, 0, 0, 0, 0, 0, 0, 0, 0, 0, 0, 0, 0, 0, 0, 0, 0, 0, 0, 0])
me_cylinder_002.polygons.foreach_set('material_index', [0, 0, 0, 0, 0, 0, 0, 0, 0, 0, 0, 0, 0, 0, 0, 0, 0, 0, 0, 0, 0, 0, 0, 0, 0, 0, 0, 0, 0, 0, 0, 0, 0, 0, 0, 0, 0, 0, 0, 0, 0, 0, 0, 0, 0, 0, 0, 0, 0, 0, 0, 0, 0, 0, 0, 0, 0, 0, 0, 0, 0, 0, 0, 0, 0, 0, 0, 0, 0, 0, 0, 0, 0, 0, 0, 0, 0, 0, 0, 0, 0, 0, 0, 0, 0, 0, 0, 0, 0, 0, 0, 0, 0, 0, 0, 0, 0, 0, 0, 0, 0, 0, 0, 0, 0, 0, 0, 0, 0, 0, 0, 0, 0, 0, 0, 0, 0, 0, 0, 0, 0, 0, 0, 0, 0, 0, 0, 0, 0, 0, 0, 0, 0, 0, 0, 0, 0, 0, 0, 0, 0, 0, 0, 0, 0, 0, 0, 0, 0, 0, 0, 0, 0, 0, 0, 0, 0, 0, 0, 0, 0, 0, 0, 0, 0, 0, 0, 0, 0, 0, 0, 0, 0, 0, 0, 0, 0, 0, 0, 0, 0, 0, 0, 0, 0, 0, 0, 0, 0, 0, 0, 0, 0, 0, 0, 0, 0, 0, 0, 0, 0, 0, 0, 0, 0, 0, 0, 0, 0, 0, 0, 0, 0, 0, 0, 0, 0, 0, 0, 0, 0, 0, 0, 0, 0, 0, 0, 0, 0, 0, 0, 0, 0, 0, 0, 0, 0, 0, 0, 0, 0, 0, 0, 0, 0, 0, 0, 0, 0, 0, 0, 0, 0, 0, 0, 0, 0, 0, 0, 0, 0, 0, 0, 0, 0, 0, 0, 0, 0, 0, 0, 0, 0, 0, 0, 0, 0, 0, 0, 0, 0, 0, 0, 0, 0, 0, 0, 0, 0, 0, 0, 0, 0, 0, 0, 0, 0, 0, 0, 0, 0, 0, 0, 0, 0, 0, 0, 0, 0, 0, 0, 0, 0, 0, 0, 0, 0, 0, 0, 0, 0, 0, 0, 0, 0, 0, 0, 0, 0, 0, 0, 0, 0, 0, 0, 0, 0, 0, 0, 0, 0, 0, 0, 0, 0, 0, 0, 0, 0, 0, 0, 0, 0, 0, 0, 0, 0, 0, 0, 0, 0, 0, 0, 0, 0, 0, 0, 0, 0, 0, 0, 0, 0, 0, 0, 0, 0, 0, 0, 0, 0, 0, 0, 0, 0, 0, 0, 0, 0, 1, 1, 1, 1, 1, 1, 1, 1, 1, 1, 1, 1, 1, 1, 1, 1, 1, 1, 1, 1, 1, 1, 1, 1, 1, 1, 1, 1, 1, 1, 1, 1, 1, 1, 1, 1, 1, 1, 1, 1, 1, 1, 1, 1, 1, 1, 1, 1, 1, 1, 1, 1, 1, 1, 1, 1, 1, 1, 1, 1, 1, 1, 1, 1, 1, 1, 1, 1, 1, 1, 1, 1, 1, 1, 1, 1, 1, 1, 1, 1, 1, 1, 1, 1, 1, 1, 1, 1, 1, 1, 1, 1, 1, 1, 1, 1, 1, 1])
_uv = me_cylinder_002.uv_layers.new(name='UVMap')
_uv.uv.foreach_set('vector', [0.375, 0.0, 0.375, 0.25, 0.375, 0.25, 0.375, 0.0, 0.375, 0.0, 0.625, 0.0, 0.625, 0.25, 0.375, 0.25, 0.375, 0.875, 0.625, 0.875, 0.625, 1.0, 0.375, 1.0, 0.375, 0.875, 0.375, 1.0, 0.375, 1.0, 0.375, 0.875, 0.375, 0.0, 0.375, 0.25, 0.375, 0.25, 0.375, 0.0, 0.375, 0.875, 0.375, 1.0, 0.375, 1.0, 0.375, 0.875, 0.125, 0.5, 0.25, 0.5, 0.25, 0.75, 0.125, 0.75, 0.375, 0.75, 0.375, 0.875, 0.375, 0.875, 0.375, 0.75, 0.25, 0.5, 0.375, 0.5, 0.375, 0.75, 0.25, 0.75, 0.375, 0.25, 0.375, 0.375, 0.375, 0.375, 0.375, 0.25, 0.375, 0.375, 0.375, 0.5, 0.375, 0.5, 0.375, 0.375, 0.375, 0.25, 0.375, 0.375, 0.375, 0.375, 0.375, 0.25, 0.375, 0.375, 0.375, 0.5, 0.375, 0.5, 0.375, 0.375, 0.375, 0.25, 0.625, 0.25, 0.625, 0.375, 0.375, 0.375, 0.375, 0.375, 0.625, 0.375, 0.625, 0.5, 0.375, 0.5, 0.625, 0.5, 0.625, 0.375, 0.625, 0.375, 0.625, 0.5, 0.625, 0.375, 0.625, 0.25, 0.625, 0.25, 0.625, 0.375, 0.625, 0.5, 0.625, 0.375, 0.625, 0.375, 0.625, 0.5, 0.625, 0.375, 0.625, 0.25, 0.625, 0.25, 0.625, 0.375, 0.625, 0.5, 0.75, 0.5, 0.75, 0.75, 0.625, 0.75, 0.75, 0.5, 0.875, 0.5, 0.875, 0.75, 0.75, 0.75, 0.625, 0.875, 0.625, 0.75, 0.625, 0.75, 0.625, 0.875, 0.625, 1.0, 0.625, 0.875, 0.625, 0.875, 0.625, 1.0, 0.625, 0.75, 0.625, 0.5, 0.625, 0.5, 0.625, 0.75, 0.625, 0.75, 0.625, 0.5, 0.625, 0.5, 0.625, 0.75, 0.625, 0.875, 0.625, 0.75, 0.625, 0.75, 0.625, 0.875, 0.375, 0.5, 0.625, 0.5, 0.625, 0.75, 0.375, 0.75, 0.375, 0.75, 0.625, 0.75, 0.625, 0.875, 0.375, 0.875, 0.625, 1.0, 0.625, 0.875, 0.625, 0.875, 0.625, 1.0, 0.375, 0.5, 0.375, 0.75, 0.375, 0.75, 0.375, 0.5, 0.375, 0.75, 0.375, 0.875, 0.375, 0.875, 0.375, 0.75, 0.375, 0.5, 0.375, 0.75, 0.375, 0.75, 0.375, 0.5, 0.625, 0.25, 0.625, 0.0, 0.625, 0.0, 0.625, 0.25, 0.625, 0.25, 0.625, 0.0, 0.625, 0.0, 0.625, 0.25, 1.0, 0.5, 1.0, 1.0, 0.9688, 1.0, 0.9688, 0.5, 0.9688, 0.5, 0.9688, 1.0, 0.9375, 1.0, 0.9375, 0.5, 0.9375, 0.5, 0.9375, 1.0, 0.9062, 1.0, 0.9062, 0.5, 0.9062, 0.5, 0.9062, 1.0, 0.875, 1.0, 0.875, 0.5, 0.875, 0.5, 0.875, 1.0, 0.8438, 1.0, 0.8438, 0.5, 0.8438, 0.5, 0.8438, 1.0, 0.8125, 1.0, 0.8125, 0.5, 0.8125, 0.5, 0.8125, 1.0, 0.7812, 1.0, 0.7812, 0.5, 0.7812, 0.5, 0.7812, 1.0, 0.75, 1.0, 0.75, 0.5, 0.75, 0.5, 0.75, 1.0, 0.7188, 1.0, 0.7188, 0.5, 0.7188, 0.5, 0.7188, 1.0, 0.6875, 1.0, 0.6875, 0.5, 0.6875, 0.5, 0.6875, 1.0, 0.6562, 1.0, 0.6562, 0.5, 0.6562, 0.5, 0.6562, 1.0, 0.625, 1.0, 0.625, 0.5, 0.625, 0.5, 0.625, 1.0, 0.5938, 1.0, 0.5938, 0.5, 0.5938, 0.5, 0.5938, 1.0, 0.5625, 1.0, 0.5625, 0.5, 0.5625, 0.5, 0.5625, 1.0, 0.5312, 1.0, 0.5312, 0.5, 0.5312, 0.5, 0.5312, 1.0, 0.5, 1.0, 0.5, 0.5, 0.5, 0.5, 0.5, 1.0, 0.4688, 1.0, 0.4688, 0.5, 0.4688, 0.5, 0.4688, 1.0, 0.4375, 1.0, 0.4375, 0.5, 0.4375, 0.5, 0.4375, 1.0, 0.4062, 1.0, 0.4062, 0.5, 0.4062, 0.5, 0.4062, 1.0, 0.375, 1.0, 0.375, 0.5, 0.375, 0.5, 0.375, 1.0, 0.3438, 1.0, 0.3438, 0.5, 0.3438, 0.5, 0.3438, 1.0, 0.3125, 1.0, 0.3125, 0.5, 0.3125, 0.5, 0.3125, 1.0, 0.2812, 1.0, 0.2812, 0.5, 0.2812, 0.5, 0.2812, 1.0, 0.25, 1.0, 0.25, 0.5, 0.25, 0.5, 0.25, 1.0, 0.2188, 1.0, 0.2188, 0.5, 0.2188, 0.5, 0.2188, 1.0, 0.1875, 1.0, 0.1875, 0.5, 0.1875, 0.5, 0.1875, 1.0, 0.1562, 1.0, 0.1562, 0.5, 0.1562, 0.5, 0.1562, 1.0, 0.125, 1.0, 0.125, 0.5, 0.125, 0.5, 0.125, 1.0, 0.09375, 1.0, 0.09375, 0.5, 0.09375, 0.5, 0.09375, 1.0, 0.0625, 1.0, 0.0625, 0.5, 0.0625, 0.5, 0.0625, 1.0, 0.03125, 1.0, 0.03125, 0.5, 0.03125, 0.5, 0.03125, 1.0, 0.0, 1.0, 0.0, 0.5, 0.3438, 0.5, 0.3125, 0.5, 0.3125, 0.5, 0.3438, 0.5, 0.6562, 0.5, 0.625, 0.5, 0.625, 0.5, 0.6562, 0.5, 0.25, 0.5, 0.2188, 0.5, 0.2188, 0.5, 0.25, 0.5, 0.0625, 0.5, 0.03125, 0.5, 0.03125, 0.5, 0.0625, 0.5, 0.875, 0.5, 0.8438, 0.5, 0.8438, 0.5, 0.875, 0.5, 0.5938, 0.5, 0.5625, 0.5, 0.5625, 0.5, 0.5938, 0.5, 0.3125, 0.5, 0.2812, 0.5, 0.2812, 0.5, 0.3125, 0.5, 0.03125, 0.5, 0.0, 0.5, 0.0, 0.5, 0.03125, 0.5, 0.8438, 0.5, 0.8125, 0.5, 0.8125, 0.5, 0.8438, 0.5, 0.5625, 0.5, 0.5312, 0.5, 0.5312, 0.5, 0.5625, 0.5, 0.2812, 0.5, 0.25, 0.5, 0.25, 0.5, 0.2812, 0.5, 0.8125, 0.5, 0.7812, 0.5, 0.7812, 0.5, 0.8125, 0.5, 0.5312, 0.5, 0.5, 0.5, 0.5, 0.5, 0.5312, 0.5, 0.25, 0.5, 0.2188, 0.5, 0.2188, 0.5, 0.25, 0.5, 0.7812, 0.5, 0.75, 0.5, 0.75, 0.5, 0.7812, 0.5, 0.5, 0.5, 0.4688, 0.5, 0.4688, 0.5, 0.5, 0.5, 0.2188, 0.5, 0.1875, 0.5, 0.1875, 0.5, 0.2188, 0.5, 0.75, 0.5, 0.7188, 0.5, 0.7188, 0.5, 0.75, 0.5, 0.4688, 0.5, 0.4375, 0.5, 0.4375, 0.5, 0.4688, 0.5, 1.0, 0.5, 0.9688, 0.5, 0.9688, 0.5, 1.0, 0.5, 0.1875, 0.5, 0.1562, 0.5, 0.1562, 0.5, 0.1875, 0.5, 0.7188, 0.5, 0.6875, 0.5, 0.6875, 0.5, 0.7188, 0.5, 0.4375, 0.5, 0.4062, 0.5, 0.4062, 0.5, 0.4375, 0.5, 0.1562, 0.5, 0.125, 0.5, 0.125, 0.5, 0.1562, 0.5, 0.9688, 0.5, 0.9375, 0.5, 0.9375, 0.5, 0.9688, 0.5, 0.6875, 0.5, 0.6562, 0.5, 0.6562, 0.5, 0.6875, 0.5, 0.4062, 0.5, 0.375, 0.5, 0.375, 0.5, 0.4062, 0.5, 0.125, 0.5, 0.09375, 0.5, 0.09375, 0.5, 0.125, 0.5, 0.9375, 0.5, 0.9062, 0.5, 0.9062, 0.5, 0.9375, 0.5, 0.6562, 0.5, 0.625, 0.5, 0.625, 0.5, 0.6562, 0.5, 0.375, 0.5, 0.3438, 0.5, 0.3438, 0.5, 0.375, 0.5, 0.09375, 0.5, 0.0625, 0.5, 0.0625, 0.5, 0.09375, 0.5, 0.9062, 0.5, 0.875, 0.5, 0.875, 0.5, 0.9062, 0.5, 0.625, 0.5, 0.5938, 0.5, 0.5938, 0.5, 0.625, 0.5, 0.2188, 0.5, 0.1875, 0.5, 0.1875, 0.5, 0.2188, 0.5, 0.625, 0.5, 0.5938, 0.5, 0.5938, 0.5, 0.625, 0.5, 0.1875, 0.5, 0.1562, 0.5, 0.1562, 0.5, 0.1875, 0.5, 0.5938, 0.5, 0.5625, 0.5, 0.5625, 0.5, 0.5938, 0.5, 1.0, 0.5, 0.9688, 0.5, 0.9688, 0.5, 1.0, 0.5, 0.1562, 0.5, 0.125, 0.5, 0.125, 0.5, 0.1562, 0.5, 0.5625, 0.5, 0.5312, 0.5, 0.5312, 0.5, 0.5625, 0.5, 0.9688, 0.5, 0.9375, 0.5, 0.9375, 0.5, 0.9688, 0.5, 0.125, 0.5, 0.09375, 0.5, 0.09375, 0.5, 0.125, 0.5, 0.5312, 0.5, 0.5, 0.5, 0.5, 0.5, 0.5312, 0.5, 0.9375, 0.5, 0.9062, 0.5, 0.9062, 0.5, 0.9375, 0.5, 0.09375, 0.5, 0.0625, 0.5, 0.0625, 0.5, 0.09375, 0.5, 0.5, 0.5, 0.4688, 0.5, 0.4688, 0.5, 0.5, 0.5, 0.9062, 0.5, 0.875, 0.5, 0.875, 0.5, 0.9062, 0.5, 0.0625, 0.5, 0.03125, 0.5, 0.03125, 0.5, 0.0625, 0.5, 0.4688, 0.5, 0.4375, 0.5, 0.4375, 0.5, 0.4688, 0.5, 0.875, 0.5, 0.8438, 0.5, 0.8438, 0.5, 0.875, 0.5, 0.03125, 0.5, 0.0, 0.5, 0.0, 0.5, 0.03125, 0.5, 0.4375, 0.5, 0.4062, 0.5, 0.4062, 0.5, 0.4375, 0.5, 0.8438, 0.5, 0.8125, 0.5, 0.8125, 0.5, 0.8438, 0.5, 0.4062, 0.5, 0.375, 0.5, 0.375, 0.5, 0.4062, 0.5, 0.8125, 0.5, 0.7812, 0.5, 0.7812, 0.5, 0.8125, 0.5, 0.375, 0.5, 0.3438, 0.5, 0.3438, 0.5, 0.375, 0.5, 0.7812, 0.5, 0.75, 0.5, 0.75, 0.5, 0.7812, 0.5, 0.3438, 0.5, 0.3125, 0.5, 0.3125, 0.5, 0.3438, 0.5, 0.75, 0.5, 0.7188, 0.5, 0.7188, 0.5, 0.75, 0.5, 0.3125, 0.5, 0.2812, 0.5, 0.2812, 0.5, 0.3125, 0.5, 0.7188, 0.5, 0.6875, 0.5, 0.6875, 0.5, 0.7188, 0.5, 0.2812, 0.5, 0.25, 0.5, 0.25, 0.5, 0.2812, 0.5, 0.6875, 0.5, 0.6562, 0.5, 0.6562, 0.5, 0.6875, 0.5, 0.75, 0.49, 0.7968, 0.4854, 0.8418, 0.4717, 0.8833, 0.4496, 0.9197, 0.4197, 0.9496, 0.3833, 0.9717, 0.3418, 0.9854, 0.2968, 0.99, 0.25, 0.9854, 0.2032, 0.9717, 0.1582, 0.9496, 0.1167, 0.9197, 0.08029, 0.8833, 0.05045, 0.8418, 0.02827, 0.7968, 0.01461, 0.75, 0.01, 0.7032, 0.01461, 0.6582, 0.02827, 0.6167, 0.05045, 0.5803, 0.08029, 0.5504, 0.1167, 0.5283, 0.1582, 0.5146, 0.2032, 0.51, 0.25, 0.5146, 0.2968, 0.5283, 0.3418, 0.5504, 0.3833, 0.5803, 0.4197, 0.6167, 0.4496, 0.6582, 0.4717, 0.7032, 0.4854, 0.1875, 0.5, 0.1562, 0.5, 0.1562, 0.5, 0.1875, 0.5, 0.5938, 0.5, 0.5625, 0.5, 0.5625, 0.5, 0.5938, 0.5, 1.0, 0.5, 0.9688, 0.5, 0.9688, 0.5, 1.0, 0.5, 0.1562, 0.5, 0.125, 0.5, 0.125, 0.5, 0.1562, 0.5, 0.5625, 0.5, 0.5312, 0.5, 0.5312, 0.5, 0.5625, 0.5, 0.9688, 0.5, 0.9375, 0.5, 0.9375, 0.5, 0.9688, 0.5, 0.125, 0.5, 0.09375, 0.5, 0.09375, 0.5, 0.125, 0.5, 0.5312, 0.5, 0.5, 0.5, 0.5, 0.5, 0.5312, 0.5, 0.9375, 0.5, 0.9062, 0.5, 0.9062, 0.5, 0.9375, 0.5, 0.09375, 0.5, 0.0625, 0.5, 0.0625, 0.5, 0.09375, 0.5, 0.5, 0.5, 0.4688, 0.5, 0.4688, 0.5, 0.5, 0.5, 0.9062, 0.5, 0.875, 0.5, 0.875, 0.5, 0.9062, 0.5, 0.0625, 0.5, 0.03125, 0.5, 0.03125, 0.5, 0.0625, 0.5, 0.4688, 0.5, 0.4375, 0.5, 0.4375, 0.5, 0.4688, 0.5, 0.875, 0.5, 0.8438, 0.5, 0.8438, 0.5, 0.875, 0.5, 0.03125, 0.5, 0.0, 0.5, 0.0, 0.5, 0.03125, 0.5, 0.4375, 0.5, 0.4062, 0.5, 0.4062, 0.5, 0.4375, 0.5, 0.8438, 0.5, 0.8125, 0.5, 0.8125, 0.5, 0.8438, 0.5, 0.4062, 0.5, 0.375, 0.5, 0.375, 0.5, 0.4062, 0.5, 0.8125, 0.5, 0.7812, 0.5, 0.7812, 0.5, 0.8125, 0.5, 0.375, 0.5, 0.3438, 0.5, 0.3438, 0.5, 0.375, 0.5, 0.7812, 0.5, 0.75, 0.5, 0.75, 0.5, 0.7812, 0.5, 0.3438, 0.5, 0.3125, 0.5, 0.3125, 0.5, 0.3438, 0.5, 0.75, 0.5, 0.7188, 0.5, 0.7188, 0.5, 0.75, 0.5, 0.3125, 0.5, 0.2812, 0.5, 0.2812, 0.5, 0.3125, 0.5, 0.7188, 0.5, 0.6875, 0.5, 0.6875, 0.5, 0.7188, 0.5, 0.2812, 0.5, 0.25, 0.5, 0.25, 0.5, 0.2812, 0.5, 0.6875, 0.5, 0.6562, 0.5, 0.6562, 0.5, 0.6875, 0.5, 0.25, 0.5, 0.2188, 0.5, 0.2188, 0.5, 0.25, 0.5, 0.6562, 0.5, 0.625, 0.5, 0.625, 0.5, 0.6562, 0.5, 0.2188, 0.5, 0.1875, 0.5, 0.1875, 0.5, 0.2188, 0.5, 0.625, 0.5, 0.5938, 0.5, 0.5938, 0.5, 0.625, 0.5, 1.0, 0.5, 0.9688, 0.5, 0.9688, 0.5, 1.0, 0.5, 1.0, 0.5, 1.0, 1.0, 0.9688, 1.0, 0.9688, 0.5, 0.03125, 0.5, 0.03125, 1.0, 0.0, 1.0, 0.0, 0.5, 0.03125, 0.5, 0.0, 0.5, 0.0, 0.5, 0.03125, 0.5, 1.0, 0.5, 0.9688, 0.5, 0.9688, 0.5, 1.0, 0.5, 0.03125, 0.5, 0.0, 0.5, 0.0, 0.5, 0.03125, 0.5, 1.0, 0.5, 0.9688, 0.5, 0.9688, 0.5, 1.0, 0.5, 0.03125, 0.5, 0.0, 0.5, 0.0, 0.5, 0.03125, 0.5, 0.75, 0.49, 0.7968, 0.4854, 0.8418, 0.4717, 0.8833, 0.4496, 0.9197, 0.4197, 0.9496, 0.3833, 0.9717, 0.3418, 0.9854, 0.2968, 0.99, 0.25, 0.9854, 0.2032, 0.9717, 0.1582, 0.9496, 0.1167, 0.9197, 0.08029, 0.8833, 0.05045, 0.8418, 0.02827, 0.7968, 0.01461, 0.75, 0.01, 0.7032, 0.01461, 0.6582, 0.02827, 0.6167, 0.05045, 0.5803, 0.08029, 0.5504, 0.1167, 0.5283, 0.1582, 0.5146, 0.2032, 0.51, 0.25, 0.5146, 0.2968, 0.5283, 0.3418, 0.5504, 0.3833, 0.5803, 0.4197, 0.6167, 0.4496, 0.6582, 0.4717, 0.7032, 0.4854, 0.0625, 0.5, 0.03125, 0.5, 0.03125, 0.5, 0.0625, 0.5, 0.09375, 0.5, 0.0625, 0.5, 0.0625, 0.5, 0.09375, 0.5, 0.09375, 0.5, 0.0625, 0.5, 0.0625, 0.5, 0.09375, 0.5, 0.0625, 0.5, 0.03125, 0.5, 0.03125, 0.5, 0.0625, 0.5, 0.09375, 0.5, 0.0625, 0.5, 0.0625, 0.5, 0.09375, 0.5, 0.0625, 0.5, 0.03125, 0.5, 0.03125, 0.5, 0.0625, 0.5, 0.09375, 0.5, 0.09375, 1.0, 0.0625, 1.0, 0.0625, 0.5, 0.0625, 0.5, 0.0625, 1.0, 0.03125, 1.0, 0.03125, 0.5, 0.0625, 1.0, 0.09375, 1.0, 0.09375, 1.0, 0.0625, 1.0, 0.03125, 1.0, 0.0625, 1.0, 0.0625, 1.0, 0.03125, 1.0, 0.0625, 1.0, 0.09375, 1.0, 0.09375, 1.0, 0.0625, 1.0, 0.03125, 1.0, 0.0625, 1.0, 0.0625, 1.0, 0.03125, 1.0, 0.0625, 1.0, 0.09375, 1.0, 0.09375, 1.0, 0.0625, 1.0, 0.03125, 1.0, 0.0625, 1.0, 0.0625, 1.0, 0.03125, 1.0, 0.2968, 0.4854, 0.25, 0.49, 0.2032, 0.4854, 0.1582, 0.4717, 0.1167, 0.4496, 0.08029, 0.4197, 0.05045, 0.3833, 0.02827, 0.3418, 0.01461, 0.2968, 0.01, 0.25, 0.01461, 0.2032, 0.02827, 0.1582, 0.05045, 0.1167, 0.08029, 0.08029, 0.1167, 0.05045, 0.1582, 0.02827, 0.2032, 0.01461, 0.25, 0.01, 0.2968, 0.01461, 0.3418, 0.02827, 0.3833, 0.05045, 0.4197, 0.08029, 0.4496, 0.1167, 0.4717, 0.1582, 0.4854, 0.2032, 0.49, 0.25, 0.4854, 0.2968, 0.4717, 0.3418, 0.4496, 0.3833, 0.4197, 0.4197, 0.3833, 0.4496, 0.3418, 0.4717, 0.0, 1.0, 0.03125, 1.0, 0.03125, 1.0, 0.0, 1.0, 0.9688, 1.0, 1.0, 1.0, 1.0, 1.0, 0.9688, 1.0, 0.9688, 1.0, 1.0, 1.0, 1.0, 1.0, 0.9688, 1.0, 0.0, 1.0, 0.03125, 1.0, 0.03125, 1.0, 0.0, 1.0, 0.9688, 1.0, 1.0, 1.0, 1.0, 1.0, 0.9688, 1.0, 0.0, 1.0, 0.03125, 1.0, 0.03125, 1.0, 0.0, 1.0, 0.9375, 1.0, 0.9688, 1.0, 0.9688, 1.0, 0.9375, 1.0, 0.9375, 1.0, 0.9688, 1.0, 0.9688, 1.0, 0.9375, 1.0, 0.9688, 0.5, 0.9688, 1.0, 0.9375, 1.0, 0.9375, 0.5, 0.9375, 0.5, 0.9375, 1.0, 0.9062, 1.0, 0.9062, 0.5, 0.9062, 1.0, 0.9375, 1.0, 0.9375, 1.0, 0.9062, 1.0, 0.9062, 0.5, 0.9062, 1.0, 0.875, 1.0, 0.875, 0.5, 0.875, 1.0, 0.9062, 1.0, 0.9062, 1.0, 0.875, 1.0, 0.9062, 1.0, 0.9375, 1.0, 0.9375, 1.0, 0.9062, 1.0, 0.875, 1.0, 0.9062, 1.0, 0.9062, 1.0, 0.875, 1.0, 0.9062, 1.0, 0.9375, 1.0, 0.9375, 1.0, 0.9062, 1.0, 0.875, 1.0, 0.9062, 1.0, 0.9062, 1.0, 0.875, 1.0, 0.8438, 1.0, 0.875, 1.0, 0.875, 1.0, 0.8438, 1.0, 0.8125, 1.0, 0.8438, 1.0, 0.8438, 1.0, 0.8125, 1.0, 0.8438, 1.0, 0.875, 1.0, 0.875, 1.0, 0.8438, 1.0, 0.8125, 1.0, 0.8438, 1.0, 0.8438, 1.0, 0.8125, 1.0, 0.8438, 1.0, 0.875, 1.0, 0.875, 1.0, 0.8438, 1.0, 0.8125, 1.0, 0.8438, 1.0, 0.8438, 1.0, 0.8125, 1.0, 0.875, 0.5, 0.875, 1.0, 0.8438, 1.0, 0.8438, 0.5, 0.8438, 0.5, 0.8438, 1.0, 0.8125, 1.0, 0.8125, 0.5, 0.8125, 0.5, 0.8125, 1.0, 0.7812, 1.0, 0.7812, 0.5, 0.7812, 1.0, 0.8125, 1.0, 0.8125, 1.0, 0.7812, 1.0, 0.7812, 0.5, 0.7812, 1.0, 0.75, 1.0, 0.75, 0.5, 0.75, 1.0, 0.7812, 1.0, 0.7812, 1.0, 0.75, 1.0, 0.7812, 1.0, 0.8125, 1.0, 0.8125, 1.0, 0.7812, 1.0, 0.75, 1.0, 0.7812, 1.0, 0.7812, 1.0, 0.75, 1.0, 0.7812, 1.0, 0.8125, 1.0, 0.8125, 1.0, 0.7812, 1.0, 0.75, 1.0, 0.7812, 1.0, 0.7812, 1.0, 0.75, 1.0, 0.7188, 1.0, 0.75, 1.0, 0.75, 1.0, 0.7188, 1.0, 0.6875, 1.0, 0.7188, 1.0, 0.7188, 1.0, 0.6875, 1.0, 0.7188, 1.0, 0.75, 1.0, 0.75, 1.0, 0.7188, 1.0, 0.6875, 1.0, 0.7188, 1.0, 0.7188, 1.0, 0.6875, 1.0, 0.7188, 1.0, 0.75, 1.0, 0.75, 1.0, 0.7188, 1.0, 0.6875, 1.0, 0.7188, 1.0, 0.7188, 1.0, 0.6875, 1.0, 0.75, 0.5, 0.75, 1.0, 0.7188, 1.0, 0.7188, 0.5, 0.7188, 0.5, 0.7188, 1.0, 0.6875, 1.0, 0.6875, 0.5, 0.6875, 0.5, 0.6875, 1.0, 0.6562, 1.0, 0.6562, 0.5, 0.6562, 1.0, 0.6875, 1.0, 0.6875, 1.0, 0.6562, 1.0, 0.6562, 0.5, 0.6562, 1.0, 0.625, 1.0, 0.625, 0.5, 0.625, 1.0, 0.6562, 1.0, 0.6562, 1.0, 0.625, 1.0, 0.6562, 1.0, 0.6875, 1.0, 0.6875, 1.0, 0.6562, 1.0, 0.625, 1.0, 0.6562, 1.0, 0.6562, 1.0, 0.625, 1.0, 0.6562, 1.0, 0.6875, 1.0, 0.6875, 1.0, 0.6562, 1.0, 0.625, 1.0, 0.6562, 1.0, 0.6562, 1.0, 0.625, 1.0, 0.5938, 1.0, 0.625, 1.0, 0.625, 1.0, 0.5938, 1.0, 0.5625, 1.0, 0.5938, 1.0, 0.5938, 1.0, 0.5625, 1.0, 0.5938, 1.0, 0.625, 1.0, 0.625, 1.0, 0.5938, 1.0, 0.5625, 1.0, 0.5938, 1.0, 0.5938, 1.0, 0.5625, 1.0, 0.5938, 1.0, 0.625, 1.0, 0.625, 1.0, 0.5938, 1.0, 0.5625, 1.0, 0.5938, 1.0, 0.5938, 1.0, 0.5625, 1.0, 0.625, 0.5, 0.625, 1.0, 0.5938, 1.0, 0.5938, 0.5, 0.5938, 0.5, 0.5938, 1.0, 0.5625, 1.0, 0.5625, 0.5, 0.5625, 0.5, 0.5625, 1.0, 0.5312, 1.0, 0.5312, 0.5, 0.5312, 1.0, 0.5625, 1.0, 0.5625, 1.0, 0.5312, 1.0, 0.5312, 0.5, 0.5312, 1.0, 0.5, 1.0, 0.5, 0.5, 0.5, 1.0, 0.5312, 1.0, 0.5312, 1.0, 0.5, 1.0, 0.5312, 1.0, 0.5625, 1.0, 0.5625, 1.0, 0.5312, 1.0, 0.5, 1.0, 0.5312, 1.0, 0.5312, 1.0, 0.5, 1.0, 0.5312, 1.0, 0.5625, 1.0, 0.5625, 1.0, 0.5312, 1.0, 0.5, 1.0, 0.5312, 1.0, 0.5312, 1.0, 0.5, 1.0, 0.4688, 1.0, 0.5, 1.0, 0.5, 1.0, 0.4688, 1.0, 0.4375, 1.0, 0.4688, 1.0, 0.4688, 1.0, 0.4375, 1.0, 0.4688, 1.0, 0.5, 1.0, 0.5, 1.0, 0.4688, 1.0, 0.4375, 1.0, 0.4688, 1.0, 0.4688, 1.0, 0.4375, 1.0, 0.4688, 1.0, 0.5, 1.0, 0.5, 1.0, 0.4688, 1.0, 0.4375, 1.0, 0.4688, 1.0, 0.4688, 1.0, 0.4375, 1.0, 0.5, 0.5, 0.5, 1.0, 0.4688, 1.0, 0.4688, 0.5, 0.4688, 0.5, 0.4688, 1.0, 0.4375, 1.0, 0.4375, 0.5, 0.4375, 0.5, 0.4375, 1.0, 0.4062, 1.0, 0.4062, 0.5, 0.4062, 1.0, 0.4375, 1.0, 0.4375, 1.0, 0.4062, 1.0, 0.4062, 0.5, 0.4062, 1.0, 0.375, 1.0, 0.375, 0.5, 0.375, 1.0, 0.4062, 1.0, 0.4062, 1.0, 0.375, 1.0, 0.4062, 1.0, 0.4375, 1.0, 0.4375, 1.0, 0.4062, 1.0, 0.375, 1.0, 0.4062, 1.0, 0.4062, 1.0, 0.375, 1.0, 0.4062, 1.0, 0.4375, 1.0, 0.4375, 1.0, 0.4062, 1.0, 0.375, 1.0, 0.4062, 1.0, 0.4062, 1.0, 0.375, 1.0, 0.3438, 1.0, 0.375, 1.0, 0.375, 1.0, 0.3438, 1.0, 0.3125, 1.0, 0.3438, 1.0, 0.3438, 1.0, 0.3125, 1.0, 0.3438, 1.0, 0.375, 1.0, 0.375, 1.0, 0.3438, 1.0, 0.3125, 1.0, 0.3438, 1.0, 0.3438, 1.0, 0.3125, 1.0, 0.3438, 1.0, 0.375, 1.0, 0.375, 1.0, 0.3438, 1.0, 0.3125, 1.0, 0.3438, 1.0, 0.3438, 1.0, 0.3125, 1.0, 0.375, 0.5, 0.375, 1.0, 0.3438, 1.0, 0.3438, 0.5, 0.3438, 0.5, 0.3438, 1.0, 0.3125, 1.0, 0.3125, 0.5, 0.3125, 0.5, 0.3125, 1.0, 0.2812, 1.0, 0.2812, 0.5, 0.2812, 1.0, 0.3125, 1.0, 0.3125, 1.0, 0.2812, 1.0, 0.2812, 0.5, 0.2812, 1.0, 0.25, 1.0, 0.25, 0.5, 0.25, 1.0, 0.2812, 1.0, 0.2812, 1.0, 0.25, 1.0, 0.2812, 1.0, 0.3125, 1.0, 0.3125, 1.0, 0.2812, 1.0, 0.25, 1.0, 0.2812, 1.0, 0.2812, 1.0, 0.25, 1.0, 0.2812, 1.0, 0.3125, 1.0, 0.3125, 1.0, 0.2812, 1.0, 0.25, 1.0, 0.2812, 1.0, 0.2812, 1.0, 0.25, 1.0, 0.2188, 1.0, 0.25, 1.0, 0.25, 1.0, 0.2188, 1.0, 0.1875, 1.0, 0.2188, 1.0, 0.2188, 1.0, 0.1875, 1.0, 0.2188, 1.0, 0.25, 1.0, 0.25, 1.0, 0.2188, 1.0, 0.1875, 1.0, 0.2188, 1.0, 0.2188, 1.0, 0.1875, 1.0, 0.2188, 1.0, 0.25, 1.0, 0.25, 1.0, 0.2188, 1.0, 0.1875, 1.0, 0.2188, 1.0, 0.2188, 1.0, 0.1875, 1.0, 0.25, 0.5, 0.25, 1.0, 0.2188, 1.0, 0.2188, 0.5, 0.2188, 0.5, 0.2188, 1.0, 0.1875, 1.0, 0.1875, 0.5, 0.1875, 0.5, 0.1875, 1.0, 0.1562, 1.0, 0.1562, 0.5, 0.1562, 1.0, 0.1875, 1.0, 0.1875, 1.0, 0.1562, 1.0, 0.1562, 0.5, 0.1562, 1.0, 0.125, 1.0, 0.125, 0.5, 0.125, 1.0, 0.1562, 1.0, 0.1562, 1.0, 0.125, 1.0, 0.1562, 1.0, 0.1875, 1.0, 0.1875, 1.0, 0.1562, 1.0, 0.125, 1.0, 0.1562, 1.0, 0.1562, 1.0, 0.125, 1.0, 0.1562, 1.0, 0.1875, 1.0, 0.1875, 1.0, 0.1562, 1.0, 0.125, 1.0, 0.1562, 1.0, 0.1562, 1.0, 0.125, 1.0, 0.09375, 1.0, 0.125, 1.0, 0.125, 1.0, 0.09375, 1.0, 0.09375, 1.0, 0.125, 1.0, 0.125, 1.0, 0.09375, 1.0, 0.09375, 1.0, 0.125, 1.0, 0.125, 1.0, 0.09375, 1.0, 0.125, 0.5, 0.125, 1.0, 0.09375, 1.0, 0.09375, 0.5, 0.1562, 0.5, 0.125, 0.5, 0.125, 0.5, 0.1562, 0.5, 0.125, 0.5, 0.09375, 0.5, 0.09375, 0.5, 0.125, 0.5, 0.1562, 0.5, 0.125, 0.5, 0.125, 0.5, 0.1562, 0.5, 0.125, 0.5, 0.09375, 0.5, 0.09375, 0.5, 0.125, 0.5, 0.1562, 0.5, 0.125, 0.5, 0.125, 0.5, 0.1562, 0.5, 0.125, 0.5, 0.09375, 0.5, 0.09375, 0.5, 0.125, 0.5, 0.1875, 0.5, 0.1562, 0.5, 0.1562, 0.5, 0.1875, 0.5, 0.2188, 0.5, 0.1875, 0.5, 0.1875, 0.5, 0.2188, 0.5, 0.2188, 0.5, 0.1875, 0.5, 0.1875, 0.5, 0.2188, 0.5, 0.1875, 0.5, 0.1562, 0.5, 0.1562, 0.5, 0.1875, 0.5, 0.2188, 0.5, 0.1875, 0.5, 0.1875, 0.5, 0.2188, 0.5, 0.1875, 0.5, 0.1562, 0.5, 0.1562, 0.5, 0.1875, 0.5, 0.25, 0.5, 0.2188, 0.5, 0.2188, 0.5, 0.25, 0.5, 0.25, 0.5, 0.2188, 0.5, 0.2188, 0.5, 0.25, 0.5, 0.2812, 0.5, 0.25, 0.5, 0.25, 0.5, 0.2812, 0.5, 0.2812, 0.5, 0.25, 0.5, 0.25, 0.5, 0.2812, 0.5, 0.2812, 0.5, 0.25, 0.5, 0.25, 0.5, 0.2812, 0.5, 0.25, 0.5, 0.2188, 0.5, 0.2188, 0.5, 0.25, 0.5, 0.3125, 0.5, 0.2812, 0.5, 0.2812, 0.5, 0.3125, 0.5, 0.3438, 0.5, 0.3125, 0.5, 0.3125, 0.5, 0.3438, 0.5, 0.3438, 0.5, 0.3125, 0.5, 0.3125, 0.5, 0.3438, 0.5, 0.3125, 0.5, 0.2812, 0.5, 0.2812, 0.5, 0.3125, 0.5, 0.3438, 0.5, 0.3125, 0.5, 0.3125, 0.5, 0.3438, 0.5, 0.3125, 0.5, 0.2812, 0.5, 0.2812, 0.5, 0.3125, 0.5, 0.375, 0.5, 0.3438, 0.5, 0.3438, 0.5, 0.375, 0.5, 0.375, 0.5, 0.3438, 0.5, 0.3438, 0.5, 0.375, 0.5, 0.4062, 0.5, 0.375, 0.5, 0.375, 0.5, 0.4062, 0.5, 0.4062, 0.5, 0.375, 0.5, 0.375, 0.5, 0.4062, 0.5, 0.4062, 0.5, 0.375, 0.5, 0.375, 0.5, 0.4062, 0.5, 0.375, 0.5, 0.3438, 0.5, 0.3438, 0.5, 0.375, 0.5, 0.4375, 0.5, 0.4062, 0.5, 0.4062, 0.5, 0.4375, 0.5, 0.4688, 0.5, 0.4375, 0.5, 0.4375, 0.5, 0.4688, 0.5, 0.4688, 0.5, 0.4375, 0.5, 0.4375, 0.5, 0.4688, 0.5, 0.4375, 0.5, 0.4062, 0.5, 0.4062, 0.5, 0.4375, 0.5, 0.4688, 0.5, 0.4375, 0.5, 0.4375, 0.5, 0.4688, 0.5, 0.4375, 0.5, 0.4062, 0.5, 0.4062, 0.5, 0.4375, 0.5, 0.5, 0.5, 0.4688, 0.5, 0.4688, 0.5, 0.5, 0.5, 0.5, 0.5, 0.4688, 0.5, 0.4688, 0.5, 0.5, 0.5, 0.5312, 0.5, 0.5, 0.5, 0.5, 0.5, 0.5312, 0.5, 0.5312, 0.5, 0.5, 0.5, 0.5, 0.5, 0.5312, 0.5, 0.5312, 0.5, 0.5, 0.5, 0.5, 0.5, 0.5312, 0.5, 0.5, 0.5, 0.4688, 0.5, 0.4688, 0.5, 0.5, 0.5, 0.5625, 0.5, 0.5312, 0.5, 0.5312, 0.5, 0.5625, 0.5, 0.5938, 0.5, 0.5625, 0.5, 0.5625, 0.5, 0.5938, 0.5, 0.5938, 0.5, 0.5625, 0.5, 0.5625, 0.5, 0.5938, 0.5, 0.5625, 0.5, 0.5312, 0.5, 0.5312, 0.5, 0.5625, 0.5, 0.5938, 0.5, 0.5625, 0.5, 0.5625, 0.5, 0.5938, 0.5, 0.5625, 0.5, 0.5312, 0.5, 0.5312, 0.5, 0.5625, 0.5, 0.625, 0.5, 0.5938, 0.5, 0.5938, 0.5, 0.625, 0.5, 0.625, 0.5, 0.5938, 0.5, 0.5938, 0.5, 0.625, 0.5, 0.6562, 0.5, 0.625, 0.5, 0.625, 0.5, 0.6562, 0.5, 0.6562, 0.5, 0.625, 0.5, 0.625, 0.5, 0.6562, 0.5, 0.6562, 0.5, 0.625, 0.5, 0.625, 0.5, 0.6562, 0.5, 0.625, 0.5, 0.5938, 0.5, 0.5938, 0.5, 0.625, 0.5, 0.6875, 0.5, 0.6562, 0.5, 0.6562, 0.5, 0.6875, 0.5, 0.7188, 0.5, 0.6875, 0.5, 0.6875, 0.5, 0.7188, 0.5, 0.7188, 0.5, 0.6875, 0.5, 0.6875, 0.5, 0.7188, 0.5, 0.6875, 0.5, 0.6562, 0.5, 0.6562, 0.5, 0.6875, 0.5, 0.7188, 0.5, 0.6875, 0.5, 0.6875, 0.5, 0.7188, 0.5, 0.6875, 0.5, 0.6562, 0.5, 0.6562, 0.5, 0.6875, 0.5, 0.75, 0.5, 0.7188, 0.5, 0.7188, 0.5, 0.75, 0.5, 0.75, 0.5, 0.7188, 0.5, 0.7188, 0.5, 0.75, 0.5, 0.7812, 0.5, 0.75, 0.5, 0.75, 0.5, 0.7812, 0.5, 0.7812, 0.5, 0.75, 0.5, 0.75, 0.5, 0.7812, 0.5, 0.7812, 0.5, 0.75, 0.5, 0.75, 0.5, 0.7812, 0.5, 0.75, 0.5, 0.7188, 0.5, 0.7188, 0.5, 0.75, 0.5, 0.8125, 0.5, 0.7812, 0.5, 0.7812, 0.5, 0.8125, 0.5, 0.8438, 0.5, 0.8125, 0.5, 0.8125, 0.5, 0.8438, 0.5, 0.8438, 0.5, 0.8125, 0.5, 0.8125, 0.5, 0.8438, 0.5, 0.8125, 0.5, 0.7812, 0.5, 0.7812, 0.5, 0.8125, 0.5, 0.8438, 0.5, 0.8125, 0.5, 0.8125, 0.5, 0.8438, 0.5, 0.8125, 0.5, 0.7812, 0.5, 0.7812, 0.5, 0.8125, 0.5, 0.875, 0.5, 0.8438, 0.5, 0.8438, 0.5, 0.875, 0.5, 0.875, 0.5, 0.8438, 0.5, 0.8438, 0.5, 0.875, 0.5, 0.9062, 0.5, 0.875, 0.5, 0.875, 0.5, 0.9062, 0.5, 0.9062, 0.5, 0.875, 0.5, 0.875, 0.5, 0.9062, 0.5, 0.9062, 0.5, 0.875, 0.5, 0.875, 0.5, 0.9062, 0.5, 0.875, 0.5, 0.8438, 0.5, 0.8438, 0.5, 0.875, 0.5, 0.9375, 0.5, 0.9062, 0.5, 0.9062, 0.5, 0.9375, 0.5, 0.9688, 0.5, 0.9375, 0.5, 0.9375, 0.5, 0.9688, 0.5, 0.9688, 0.5, 0.9375, 0.5, 0.9375, 0.5, 0.9688, 0.5, 0.9375, 0.5, 0.9062, 0.5, 0.9062, 0.5, 0.9375, 0.5, 0.9688, 0.5, 0.9375, 0.5, 0.9375, 0.5, 0.9688, 0.5, 0.9375, 0.5, 0.9062, 0.5, 0.9062, 0.5, 0.9375, 0.5, 0.9375, 1.0, 0.9688, 1.0, 0.9688, 1.0, 0.9375, 1.0, 1.0, 0.5, 0.9688, 0.5, 0.9688, 0.5, 1.0, 0.5, 1.0, 0.5, 1.0, 1.0, 0.9688, 1.0, 0.9688, 0.5, 0.03125, 0.5, 0.03125, 1.0, 0.0, 1.0, 0.0, 0.5, 0.03125, 0.5, 0.0, 0.5, 0.0, 0.5, 0.03125, 0.5, 1.0, 0.5, 0.9688, 0.5, 0.9688, 0.5, 1.0, 0.5, 0.03125, 0.5, 0.0, 0.5, 0.0, 0.5, 0.03125, 0.5, 0.75, 0.49, 0.7968, 0.4854, 0.8418, 0.4717, 0.8833, 0.4496, 0.9197, 0.4197, 0.9496, 0.3833, 0.9717, 0.3418, 0.9854, 0.2968, 0.99, 0.25, 0.9854, 0.2032, 0.9717, 0.1582, 0.9496, 0.1167, 0.9197, 0.08029, 0.8833, 0.05045, 0.8418, 0.02827, 0.7968, 0.01461, 0.75, 0.01, 0.7032, 0.01461, 0.6582, 0.02827, 0.6167, 0.05045, 0.5803, 0.08029, 0.5504, 0.1167, 0.5283, 0.1582, 0.5146, 0.2032, 0.51, 0.25, 0.5146, 0.2968, 0.5283, 0.3418, 0.5504, 0.3833, 0.5803, 0.4197, 0.6167, 0.4496, 0.6582, 0.4717, 0.7032, 0.4854, 0.0625, 0.5, 0.03125, 0.5, 0.03125, 0.5, 0.0625, 0.5, 0.09375, 0.5, 0.0625, 0.5, 0.0625, 0.5, 0.09375, 0.5, 0.09375, 0.5, 0.0625, 0.5, 0.0625, 0.5, 0.09375, 0.5, 0.0625, 0.5, 0.03125, 0.5, 0.03125, 0.5, 0.0625, 0.5, 0.09375, 0.5, 0.09375, 1.0, 0.0625, 1.0, 0.0625, 0.5, 0.0625, 0.5, 0.0625, 1.0, 0.03125, 1.0, 0.03125, 0.5, 0.2968, 0.4854, 0.25, 0.49, 0.2032, 0.4854, 0.1582, 0.4717, 0.1167, 0.4496, 0.08029, 0.4197, 0.05045, 0.3833, 0.02827, 0.3418, 0.01461, 0.2968, 0.01, 0.25, 0.01461, 0.2032, 0.02827, 0.1582, 0.05045, 0.1167, 0.08029, 0.08029, 0.1167, 0.05045, 0.1582, 0.02827, 0.2032, 0.01461, 0.25, 0.01, 0.2968, 0.01461, 0.3418, 0.02827, 0.3833, 0.05045, 0.4197, 0.08029, 0.4496, 0.1167, 0.4717, 0.1582, 0.4854, 0.2032, 0.49, 0.25, 0.4854, 0.2968, 0.4717, 0.3418, 0.4496, 0.3833, 0.4197, 0.4197, 0.3833, 0.4496, 0.3418, 0.4717, 0.125, 0.5, 0.125, 1.0, 0.09375, 1.0, 0.09375, 0.5, 0.1562, 0.5, 0.1562, 1.0, 0.125, 1.0, 0.125, 0.5, 0.1562, 0.5, 0.125, 0.5, 0.125, 0.5, 0.1562, 0.5, 0.125, 0.5, 0.09375, 0.5, 0.09375, 0.5, 0.125, 0.5, 0.1562, 0.5, 0.125, 0.5, 0.125, 0.5, 0.1562, 0.5, 0.125, 0.5, 0.09375, 0.5, 0.09375, 0.5, 0.125, 0.5, 0.1875, 0.5, 0.1562, 0.5, 0.1562, 0.5, 0.1875, 0.5, 0.2188, 0.5, 0.1875, 0.5, 0.1875, 0.5, 0.2188, 0.5, 0.2188, 0.5, 0.1875, 0.5, 0.1875, 0.5, 0.2188, 0.5, 0.1875, 0.5, 0.1562, 0.5, 0.1562, 0.5, 0.1875, 0.5, 0.2188, 0.5, 0.2188, 1.0, 0.1875, 1.0, 0.1875, 0.5, 0.1875, 0.5, 0.1875, 1.0, 0.1562, 1.0, 0.1562, 0.5, 0.25, 0.5, 0.25, 1.0, 0.2188, 1.0, 0.2188, 0.5, 0.2812, 0.5, 0.2812, 1.0, 0.25, 1.0, 0.25, 0.5, 0.2812, 0.5, 0.25, 0.5, 0.25, 0.5, 0.2812, 0.5, 0.25, 0.5, 0.2188, 0.5, 0.2188, 0.5, 0.25, 0.5, 0.2812, 0.5, 0.25, 0.5, 0.25, 0.5, 0.2812, 0.5, 0.25, 0.5, 0.2188, 0.5, 0.2188, 0.5, 0.25, 0.5, 0.3125, 0.5, 0.2812, 0.5, 0.2812, 0.5, 0.3125, 0.5, 0.3438, 0.5, 0.3125, 0.5, 0.3125, 0.5, 0.3438, 0.5, 0.3438, 0.5, 0.3125, 0.5, 0.3125, 0.5, 0.3438, 0.5, 0.3125, 0.5, 0.2812, 0.5, 0.2812, 0.5, 0.3125, 0.5, 0.3438, 0.5, 0.3438, 1.0, 0.3125, 1.0, 0.3125, 0.5, 0.3125, 0.5, 0.3125, 1.0, 0.2812, 1.0, 0.2812, 0.5, 0.375, 0.5, 0.375, 1.0, 0.3438, 1.0, 0.3438, 0.5, 0.4062, 0.5, 0.4062, 1.0, 0.375, 1.0, 0.375, 0.5, 0.4062, 0.5, 0.375, 0.5, 0.375, 0.5, 0.4062, 0.5, 0.375, 0.5, 0.3438, 0.5, 0.3438, 0.5, 0.375, 0.5, 0.4062, 0.5, 0.375, 0.5, 0.375, 0.5, 0.4062, 0.5, 0.375, 0.5, 0.3438, 0.5, 0.3438, 0.5, 0.375, 0.5, 0.4375, 0.5, 0.4062, 0.5, 0.4062, 0.5, 0.4375, 0.5, 0.4688, 0.5, 0.4375, 0.5, 0.4375, 0.5, 0.4688, 0.5, 0.4688, 0.5, 0.4375, 0.5, 0.4375, 0.5, 0.4688, 0.5, 0.4375, 0.5, 0.4062, 0.5, 0.4062, 0.5, 0.4375, 0.5, 0.4688, 0.5, 0.4688, 1.0, 0.4375, 1.0, 0.4375, 0.5, 0.4375, 0.5, 0.4375, 1.0, 0.4062, 1.0, 0.4062, 0.5, 0.5, 0.5, 0.5, 1.0, 0.4688, 1.0, 0.4688, 0.5, 0.5312, 0.5, 0.5312, 1.0, 0.5, 1.0, 0.5, 0.5, 0.5312, 0.5, 0.5, 0.5, 0.5, 0.5, 0.5312, 0.5, 0.5, 0.5, 0.4688, 0.5, 0.4688, 0.5, 0.5, 0.5, 0.5312, 0.5, 0.5, 0.5, 0.5, 0.5, 0.5312, 0.5, 0.5, 0.5, 0.4688, 0.5, 0.4688, 0.5, 0.5, 0.5, 0.5625, 0.5, 0.5312, 0.5, 0.5312, 0.5, 0.5625, 0.5, 0.5938, 0.5, 0.5625, 0.5, 0.5625, 0.5, 0.5938, 0.5, 0.5938, 0.5, 0.5625, 0.5, 0.5625, 0.5, 0.5938, 0.5, 0.5625, 0.5, 0.5312, 0.5, 0.5312, 0.5, 0.5625, 0.5, 0.5938, 0.5, 0.5938, 1.0, 0.5625, 1.0, 0.5625, 0.5, 0.5625, 0.5, 0.5625, 1.0, 0.5312, 1.0, 0.5312, 0.5, 0.625, 0.5, 0.625, 1.0, 0.5938, 1.0, 0.5938, 0.5, 0.6562, 0.5, 0.6562, 1.0, 0.625, 1.0, 0.625, 0.5, 0.6562, 0.5, 0.625, 0.5, 0.625, 0.5, 0.6562, 0.5, 0.625, 0.5, 0.5938, 0.5, 0.5938, 0.5, 0.625, 0.5, 0.6562, 0.5, 0.625, 0.5, 0.625, 0.5, 0.6562, 0.5, 0.625, 0.5, 0.5938, 0.5, 0.5938, 0.5, 0.625, 0.5, 0.6875, 0.5, 0.6562, 0.5, 0.6562, 0.5, 0.6875, 0.5, 0.7188, 0.5, 0.6875, 0.5, 0.6875, 0.5, 0.7188, 0.5, 0.7188, 0.5, 0.6875, 0.5, 0.6875, 0.5, 0.7188, 0.5, 0.6875, 0.5, 0.6562, 0.5, 0.6562, 0.5, 0.6875, 0.5, 0.7188, 0.5, 0.7188, 1.0, 0.6875, 1.0, 0.6875, 0.5, 0.6875, 0.5, 0.6875, 1.0, 0.6562, 1.0, 0.6562, 0.5, 0.75, 0.5, 0.75, 1.0, 0.7188, 1.0, 0.7188, 0.5, 0.7812, 0.5, 0.7812, 1.0, 0.75, 1.0, 0.75, 0.5, 0.7812, 0.5, 0.75, 0.5, 0.75, 0.5, 0.7812, 0.5, 0.75, 0.5, 0.7188, 0.5, 0.7188, 0.5, 0.75, 0.5, 0.7812, 0.5, 0.75, 0.5, 0.75, 0.5, 0.7812, 0.5, 0.75, 0.5, 0.7188, 0.5, 0.7188, 0.5, 0.75, 0.5, 0.8125, 0.5, 0.7812, 0.5, 0.7812, 0.5, 0.8125, 0.5, 0.8438, 0.5, 0.8125, 0.5, 0.8125, 0.5, 0.8438, 0.5, 0.8438, 0.5, 0.8125, 0.5, 0.8125, 0.5, 0.8438, 0.5, 0.8125, 0.5, 0.7812, 0.5, 0.7812, 0.5, 0.8125, 0.5, 0.8438, 0.5, 0.8438, 1.0, 0.8125, 1.0, 0.8125, 0.5, 0.8125, 0.5, 0.8125, 1.0, 0.7812, 1.0, 0.7812, 0.5, 0.875, 0.5, 0.875, 1.0, 0.8438, 1.0, 0.8438, 0.5, 0.9062, 0.5, 0.9062, 1.0, 0.875, 1.0, 0.875, 0.5, 0.9062, 0.5, 0.875, 0.5, 0.875, 0.5, 0.9062, 0.5, 0.875, 0.5, 0.8438, 0.5, 0.8438, 0.5, 0.875, 0.5, 0.9062, 0.5, 0.875, 0.5, 0.875, 0.5, 0.9062, 0.5, 0.875, 0.5, 0.8438, 0.5, 0.8438, 0.5, 0.875, 0.5, 0.9375, 0.5, 0.9062, 0.5, 0.9062, 0.5, 0.9375, 0.5, 0.9688, 0.5, 0.9375, 0.5, 0.9375, 0.5, 0.9688, 0.5, 0.9688, 0.5, 0.9375, 0.5, 0.9375, 0.5, 0.9688, 0.5, 0.9375, 0.5, 0.9062, 0.5, 0.9062, 0.5, 0.9375, 0.5, 0.9688, 0.5, 0.9688, 1.0, 0.9375, 1.0, 0.9375, 0.5, 0.9375, 0.5, 0.9375, 1.0, 0.9062, 1.0, 0.9062, 0.5])
me_cylinder_002.materials.append(mat_material_002)
me_cylinder_002.materials.append(mat_material_003)
me_cylinder_002.use_mirror_x = True
me_cylinder_002.use_mirror_y = True
me_cylinder_002.update()

# ---- objects
ob_cylinder_002 = bpy.data.objects.new('Cylinder.002', me_cylinder_002)

# ---- transforms, parenting, visibility, modifiers, constraints
ob_cylinder_002.location = (0.01706, 0.0, 0.01421)
ob_cylinder_002.rotation_euler = (-1.549, 1.496, 0.007318)
ob_cylinder_002.scale = (0.02133, 0.02845, 0.2277)
ob_cylinder_002.use_mesh_mirror_x = True
ob_cylinder_002.use_mesh_mirror_y = True

# ---- collection membership
col_collection.objects.link(ob_cylinder_002)

# ---- scene / render settings (as saved in the file)
scene.frame_start = 1; scene.frame_end = 30; scene.frame_set(24)
scene.render.engine = 'BLENDER_EEVEE_NEXT'
scene.cycles.sampling_pattern = 'TABULATED_SOBOL'
scene.cycles.use_light_tree = False
scene.view_settings.view_transform = 'Filmic'
bpy.context.view_layer.update()

# ---- added for rendering (the .blend has no active camera and no usable light): camera, sun
cam_auto = bpy.data.cameras.new('AutoCamera')
cam_auto.lens = 50.0
cam_auto.sensor_width = 36.0
cam_auto.clip_end = 1000.0
ob_auto_camera = bpy.data.objects.new('AutoCamera', cam_auto)
scene.collection.objects.link(ob_auto_camera)
ob_auto_camera.location = (1.78812, -1.48317, 1.42717)
ob_auto_camera.rotation_euler = (1.09748, -7.21219e-08, 0.694738)
scene.camera = ob_auto_camera
light_auto_sun = bpy.data.lights.new('AutoSun', 'SUN')
light_auto_sun.energy = 3.0
light_auto_sun.angle = 0.0523599
ob_auto_sun = bpy.data.objects.new('AutoSun', light_auto_sun)
scene.collection.objects.link(ob_auto_sun)
ob_auto_sun.rotation_euler = (0.872665, 0.174533, 0.523599)
bpy.context.view_layer.update()
